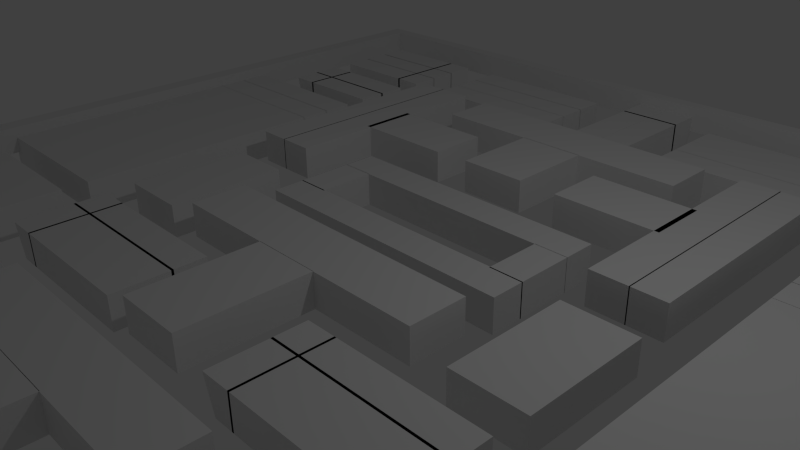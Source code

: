 # Source: level1.blend  (saved by Blender 2.76.0; exported with 4.5.12 LTS)
import bpy
from mathutils import Matrix  # noqa: F401  (used for matrix-valued properties, if any)

bpy.ops.wm.read_factory_settings(use_empty=True)
scene = bpy.context.scene
scene.name = 'Scene'

# ---- collections
col_collection_1 = bpy.data.collections.new('Collection 1'); scene.collection.children.link(col_collection_1)
col_collection_11 = bpy.data.collections.new('Collection 11'); scene.collection.children.link(col_collection_11)
col_collection_11.hide_render = True
col_collection_11.hide_viewport = True

# ---- materials (node trees are filled in below, after node groups)
mat_matgrafo = bpy.data.materials.new('MatGrafo')
mat_matgrafo.alpha_threshold = 0.0
mat_matgrafo.use_transparent_shadow = False
mat_matgrafo.diffuse_color = (0.8276, 0.04942, 0.1091, 1.0)
mat_matgrafo.roughness = 0.5
mat_matgrafo.specular_intensity = 0.0

# ---- material node trees

# ---- world
world_world = bpy.data.worlds.new('World'); scene.world = world_world
world_world.color = (0.05088, 0.05088, 0.05088)
world_world.use_sun_shadow = False
world_world.sun_shadow_jitter_overblur = 0.0
world_world.cycles.sampling_method = 'MANUAL'
world_world.cycles.sample_map_resolution = 256

# ---- cameras
cam_camera = bpy.data.cameras.new('Camera')
cam_camera.clip_end = 100.0
cam_camera.lens = 35.0
cam_camera.sensor_width = 32.0
cam_camera.sensor_height = 18.0
cam_camera.ortho_scale = 7.314
cam_camera.dof.focus_distance = 0.0
cam_camera.dof.aperture_fstop = 128.0

# ---- lights
light_lamp = bpy.data.lights.new('Lamp', 'POINT')
light_lamp.transmission_factor = 0.0
light_lamp.cutoff_distance = 30.0
light_lamp.energy = 100.0
light_lamp.shadow_buffer_clip_start = 1.001
light_lamp.shadow_soft_size = 0.1
light_lamp.shadow_maximum_resolution = 0.006
light_lamp.use_absolute_resolution = True
light_lamp.cycles.use_multiple_importance_sampling = False

# ---- meshes
me_cube_003 = bpy.data.meshes.new('Cube.003')
me_cube_003.from_pydata([(-0.5, -0.5, -0.25), (-0.5, -0.5, 0.25), (-0.5, 0.5, -0.25), (-0.5, 0.5, 0.25), (0.5, -0.5, -0.25), (0.5, -0.5, 0.25), (0.5, 0.5, -0.25), (0.5, 0.5, 0.25)], [], [(1, 3, 2, 0), (3, 7, 6, 2), (7, 5, 4, 6), (5, 1, 0, 4), (0, 2, 6, 4), (5, 7, 3, 1)])
me_cube_003.use_remesh_preserve_volume = False
me_cube_003.use_remesh_preserve_attributes = False
me_cube_003.use_mirror_vertex_groups = False
me_cube_003.update()
me_cube_005 = bpy.data.meshes.new('Cube.005')
me_cube_005.from_pydata([(-0.25, -0.5, -0.25), (-0.25, -0.5, 0.25), (-0.25, 0.5, -0.25), (-0.25, 0.5, 0.25), (0.25, -0.5, -0.25), (0.25, -0.5, 0.25), (0.25, 0.5, -0.25), (0.25, 0.5, 0.25)], [], [(1, 3, 2, 0), (3, 7, 6, 2), (7, 5, 4, 6), (5, 1, 0, 4), (0, 2, 6, 4), (5, 7, 3, 1)])
me_cube_005.use_remesh_preserve_volume = False
me_cube_005.use_remesh_preserve_attributes = False
me_cube_005.use_mirror_vertex_groups = False
me_cube_005.update()
me_cube_006 = bpy.data.meshes.new('Cube.006')
me_cube_006.from_pydata([(-0.25, -0.25, -0.25), (-0.25, -0.25, 0.25), (-0.25, 0.25, -0.25), (-0.25, 0.25, 0.25), (0.25, -0.25, -0.25), (0.25, -0.25, 0.25), (0.25, 0.25, -0.25), (0.25, 0.25, 0.25)], [], [(1, 3, 2, 0), (3, 7, 6, 2), (7, 5, 4, 6), (5, 1, 0, 4), (0, 2, 6, 4), (5, 7, 3, 1)])
me_cube_006.use_remesh_preserve_volume = False
me_cube_006.use_remesh_preserve_attributes = False
me_cube_006.use_mirror_vertex_groups = False
me_cube_006.update()
me_cube_008 = bpy.data.meshes.new('Cube.008')
me_cube_008.from_pydata([(-0.25, -1.0, -0.25), (-0.25, -1.0, 0.25), (-0.25, 1.0, -0.25), (-0.25, 1.0, 0.25), (0.25, -1.0, -0.25), (0.25, -1.0, 0.25), (0.25, 1.0, -0.25), (0.25, 1.0, 0.25)], [], [(1, 3, 2, 0), (3, 7, 6, 2), (7, 5, 4, 6), (5, 1, 0, 4), (0, 2, 6, 4), (5, 7, 3, 1)])
me_cube_008.use_remesh_preserve_volume = False
me_cube_008.use_remesh_preserve_attributes = False
me_cube_008.use_mirror_vertex_groups = False
me_cube_008.update()
me_cube_010 = bpy.data.meshes.new('Cube.010')
me_cube_010.from_pydata([(0.2534, -0.75, -0.25), (0.2534, -0.75, 0.25), (0.2534, 0.75, -0.25), (0.2534, 0.75, 0.25), (0.7534, -0.75, -0.25), (0.7534, -0.75, 0.25), (0.7534, 0.75, -0.25), (0.7534, 0.75, 0.25), (-0.25, -0.25, -0.25), (-0.25, -0.25, 0.25), (-0.25, 0.25, -0.25), (-0.25, 0.25, 0.25), (0.25, -0.25, -0.25), (0.25, -0.25, 0.25), (0.25, 0.25, -0.25), (0.25, 0.25, 0.25)], [], [(1, 3, 2, 0), (3, 7, 6, 2), (7, 5, 4, 6), (5, 1, 0, 4), (0, 2, 6, 4), (5, 7, 3, 1), (9, 11, 10, 8), (11, 15, 14, 10), (15, 13, 12, 14), (13, 9, 8, 12), (8, 10, 14, 12), (13, 15, 11, 9)])
me_cube_010.use_remesh_preserve_volume = False
me_cube_010.use_remesh_preserve_attributes = False
me_cube_010.use_mirror_vertex_groups = False
me_cube_010.update()
me_cube_040 = bpy.data.meshes.new('Cube.040')
me_cube_040.from_pydata([(-0.25, -0.25, -0.25), (-0.25, -0.25, 0.25), (-0.25, 0.25, -0.25), (-0.25, 0.25, 0.25), (0.25, -0.25, -0.25), (0.25, -0.25, 0.25), (0.25, 0.25, -0.25), (0.25, 0.25, 0.25)], [], [(1, 3, 2, 0), (3, 7, 6, 2), (7, 5, 4, 6), (5, 1, 0, 4), (0, 2, 6, 4), (5, 7, 3, 1)])
me_cube_040.use_remesh_preserve_volume = False
me_cube_040.use_remesh_preserve_attributes = False
me_cube_040.use_mirror_vertex_groups = False
me_cube_040.update()
me_level1 = bpy.data.meshes.new('level1')
me_level1.from_pydata([(-1.338, 8.341, -0.25), (-1.338, 8.341, 0.25), (0.28, 8.341, -0.25), (0.28, 8.341, 0.25), (-1.338, 7.841, -0.25), (-1.338, 7.841, 0.25), (0.28, 7.841, -0.25), (0.28, 7.841, 0.25), (-1.304, 8.341, -0.25), (-1.304, 8.341, 0.25), (-1.304, 7.841, -0.25), (-1.304, 7.841, 0.25), (-1.629, 8.341, -0.25), (-1.777, 8.341, 0.25), (-1.629, 7.841, -0.25), (-1.777, 7.841, 0.25), (-1.338, 7.876, -0.25), (-1.338, 7.876, 0.25), (0.28, 7.876, -0.25), (0.28, 7.876, 0.25), (-1.338, 7.376, -0.25), (-1.338, 7.376, 0.25), (0.28, 7.376, -0.25), (0.28, 7.376, 0.25), (-1.304, 7.876, -0.25), (-1.304, 7.876, 0.25), (-1.304, 7.376, -0.25), (-1.304, 7.376, 0.25), (-1.629, 7.876, -0.25), (-1.777, 7.876, 0.25), (-1.629, 7.376, -0.25), (-1.777, 7.376, 0.25), (-1.214, 10.19, -0.25), (-1.214, 10.19, 0.25), (0.2856, 10.19, -0.25), (0.2856, 10.19, 0.25), (-1.214, 9.688, -0.25), (-1.214, 9.688, 0.25), (0.2856, 9.688, -0.25), (0.2856, 9.688, 0.25), (-1.18, 10.19, -0.25), (-1.18, 10.19, 0.25), (-1.18, 9.688, -0.25), (-1.18, 9.688, 0.25), (-1.68, 10.19, -0.25), (-1.828, 10.19, 0.25), (-1.68, 9.688, -0.25), (-1.828, 9.688, 0.25), (-1.214, 9.687, -0.25), (-1.214, 9.687, 0.25), (0.2856, 9.687, -0.25), (0.2856, 9.687, 0.25), (-1.214, 9.187, -0.25), (-1.214, 9.187, 0.25), (0.2856, 9.187, -0.25), (0.2856, 9.187, 0.25), (-1.18, 9.687, -0.25), (-1.18, 9.687, 0.25), (-1.18, 9.187, -0.25), (-1.18, 9.187, 0.25), (-1.68, 9.687, -0.25), (-1.828, 9.687, 0.25), (-1.68, 9.187, -0.25), (-1.828, 9.187, 0.25), (-1.214, 9.189, -0.25), (-1.214, 9.189, 0.25), (0.2856, 9.189, -0.25), (0.2856, 9.189, 0.25), (-1.214, 8.689, -0.25), (-1.214, 8.689, 0.25), (0.2856, 8.689, -0.25), (0.2856, 8.689, 0.25), (-1.18, 9.189, -0.25), (-1.18, 9.189, 0.25), (-1.18, 8.689, -0.25), (-1.18, 8.689, 0.25), (-1.68, 9.189, -0.25), (-1.828, 9.189, 0.25), (-1.68, 8.689, -0.25), (-1.828, 8.689, 0.25), (-13.1, -3.307, 2.368e-06), (-12.28, -3.306, 2.368e-06), (-11.74, -3.306, 2.368e-06), (-11.19, -3.306, 2.368e-06), (-10.64, -3.306, 2.368e-06), (-10.09, -3.306, 2.368e-06), (-9.54, -3.306, 2.368e-06), (-8.992, -3.306, 2.368e-06), (-8.443, -3.306, 2.368e-06), (-7.894, -3.306, 2.368e-06), (-7.346, -3.306, 2.368e-06), (-6.797, -3.306, 2.368e-06), (-6.248, -3.306, 2.368e-06), (-5.699, -3.306, 2.368e-06), (-5.151, -3.306, 2.368e-06), (-4.602, -3.306, 2.368e-06), (-4.053, -3.306, 2.368e-06), (-3.505, -3.306, 2.368e-06), (-2.956, -3.306, 2.368e-06), (-2.407, -3.306, 2.368e-06), (-1.858, -3.306, 2.368e-06), (-1.31, -3.306, 2.368e-06), (-0.761, -3.306, 2.368e-06), (-0.2123, -3.306, 2.368e-06), (0.719, -3.306, 2.368e-06), (1.149, -3.307, 2.368e-06), (-13.1, -2.57, 2.368e-06), (-12.79, -3.08, 2.368e-06), (-12.2, -3.08, 2.368e-06), (-11.6, -3.08, 2.368e-06), (-11.01, -3.08, 2.368e-06), (-10.42, -3.08, 2.368e-06), (-9.825, -3.08, 2.368e-06), (-9.233, -3.08, 2.368e-06), (-8.64, -3.08, 2.368e-06), (-8.048, -3.08, 2.368e-06), (-7.455, -3.08, 2.368e-06), (-6.863, -3.08, 2.368e-06), (-6.27, -3.08, 2.368e-06), (-5.678, -3.08, 2.368e-06), (-5.085, -3.08, 2.368e-06), (-4.493, -3.08, 2.368e-06), (-3.9, -3.08, 2.368e-06), (-3.308, -3.08, 2.368e-06), (-2.715, -3.08, 2.368e-06), (-2.122, -3.08, 2.368e-06), (-1.53, -3.08, 2.368e-06), (-0.9375, -3.08, 2.368e-06), (-0.345, -3.08, 2.368e-06), (0.2476, -3.08, 2.368e-06), (0.8401, -3.08, 2.368e-06), (1.15, -2.57, 2.368e-06), (-13.1, -2.097, 2.368e-06), (-12.79, -2.569, 2.368e-06), (0.8401, -2.569, 2.368e-06), (1.15, -2.097, 2.368e-06), (-13.1, -1.624, 2.368e-06), (-12.79, -2.058, 2.368e-06), (0.8401, -2.058, 2.368e-06), (1.15, -1.624, 2.368e-06), (-13.1, -1.151, 2.368e-06), (-12.79, -1.548, 2.368e-06), (0.8401, -1.548, 2.368e-06), (1.15, -1.151, 2.368e-06), (-13.1, -0.6781, 2.368e-06), (-12.79, -1.037, 2.368e-06), (0.8401, -1.037, 2.368e-06), (1.15, -0.6781, 2.368e-06), (-13.1, -0.205, 2.368e-06), (-12.79, -0.526, 2.368e-06), (0.8401, -0.526, 2.368e-06), (1.15, -0.205, 2.368e-06), (-13.1, 0.268, 2.368e-06), (-12.79, -0.01518, 2.368e-06), (0.8401, -0.01518, 2.368e-06), (1.15, 0.268, 2.368e-06), (-13.1, 0.741, 2.368e-06), (-12.79, 0.4956, 2.368e-06), (0.8401, 0.4956, 2.368e-06), (1.15, 0.741, 2.368e-06), (-13.1, 1.214, 2.368e-06), (-12.79, 1.006, 2.368e-06), (0.8401, 1.006, 2.368e-06), (1.15, 1.214, 2.368e-06), (-13.1, 1.687, 2.368e-06), (-12.79, 1.517, 2.368e-06), (0.8401, 1.517, 2.368e-06), (1.15, 1.687, 2.368e-06), (-13.1, 2.16, 2.368e-06), (-12.79, 2.028, 2.368e-06), (0.8401, 2.028, 2.368e-06), (1.15, 2.16, 2.368e-06), (-13.1, 2.633, 2.368e-06), (-12.79, 2.539, 2.368e-06), (0.8401, 2.539, 2.368e-06), (1.15, 2.633, 2.368e-06), (-13.1, 3.106, 2.368e-06), (-12.79, 3.05, 2.368e-06), (0.8401, 3.05, 2.368e-06), (1.15, 3.106, 2.368e-06), (-13.1, 3.579, 2.368e-06), (-12.79, 3.56, 2.368e-06), (0.8401, 3.56, 2.368e-06), (1.15, 3.579, 2.368e-06), (-13.1, 4.052, 2.368e-06), (-12.79, 4.071, 2.368e-06), (0.8401, 4.071, 2.368e-06), (1.15, 4.052, 2.368e-06), (-13.1, 4.525, 2.368e-06), (-12.79, 4.582, 2.368e-06), (0.8401, 4.582, 2.368e-06), (1.15, 4.525, 2.368e-06), (-13.1, 4.998, 2.368e-06), (-12.79, 5.093, 2.368e-06), (0.8401, 5.093, 2.368e-06), (1.15, 4.998, 2.368e-06), (-13.1, 5.471, 2.368e-06), (-12.79, 5.604, 2.368e-06), (0.8401, 5.604, 2.368e-06), (1.15, 5.471, 2.368e-06), (-13.1, 5.944, 2.368e-06), (-12.79, 6.114, 2.368e-06), (0.8401, 6.114, 2.368e-06), (1.15, 5.944, 2.368e-06), (-13.1, 6.417, 2.368e-06), (-12.79, 6.625, 2.368e-06), (0.8401, 6.625, 2.368e-06), (1.15, 6.417, 2.368e-06), (-13.1, 6.89, 2.368e-06), (-12.79, 7.136, 2.368e-06), (0.8401, 7.136, 2.368e-06), (1.15, 6.89, 2.368e-06), (-13.1, 7.363, 2.368e-06), (-12.79, 7.647, 2.368e-06), (0.8401, 7.647, 2.368e-06), (1.15, 7.363, 2.368e-06), (-13.1, 7.836, 2.368e-06), (-12.79, 8.157, 2.368e-06), (0.8401, 8.157, 2.368e-06), (1.15, 7.836, 2.368e-06), (-13.1, 8.31, 2.368e-06), (-12.79, 8.668, 2.368e-06), (0.8401, 8.668, 2.368e-06), (1.15, 8.31, 2.368e-06), (-13.1, 8.783, 2.368e-06), (-12.79, 9.179, 2.368e-06), (0.8401, 9.179, 2.368e-06), (1.15, 8.783, 2.368e-06), (-13.1, 9.256, 2.368e-06), (-12.79, 9.69, 2.368e-06), (0.8401, 9.69, 2.368e-06), (1.15, 9.256, 2.368e-06), (-13.1, 9.729, 2.368e-06), (-12.79, 10.2, 2.368e-06), (0.8401, 10.2, 2.368e-06), (1.15, 9.729, 2.368e-06), (-13.1, 10.73, 2.368e-06), (-12.79, 10.71, 2.368e-06), (-12.2, 10.71, 2.368e-06), (-11.6, 10.71, 2.368e-06), (-11.01, 10.71, 2.368e-06), (-10.42, 10.71, 2.368e-06), (-9.825, 10.71, 2.368e-06), (-9.233, 10.71, 2.368e-06), (-8.64, 10.71, 2.368e-06), (-8.048, 10.71, 2.368e-06), (-7.455, 10.71, 2.368e-06), (-6.863, 10.71, 2.368e-06), (-6.27, 10.71, 2.368e-06), (-5.678, 10.71, 2.368e-06), (-5.085, 10.71, 2.368e-06), (-4.493, 10.71, 2.368e-06), (-3.9, 10.71, 2.368e-06), (-3.308, 10.71, 2.368e-06), (-2.715, 10.71, 2.368e-06), (-2.122, 10.71, 2.368e-06), (-1.53, 10.71, 2.368e-06), (-0.9375, 10.71, 2.368e-06), (-0.345, 10.71, 2.368e-06), (0.2476, 10.71, 2.368e-06), (0.8401, 10.71, 2.368e-06), (1.15, 10.2, 2.368e-06), (-13.1, 10.94, 2.368e-06), (-12.28, 10.94, 2.368e-06), (-11.74, 10.94, 2.368e-06), (-11.19, 10.94, 2.368e-06), (-10.64, 10.94, 2.368e-06), (-10.09, 10.94, 2.368e-06), (-9.54, 10.94, 2.368e-06), (-8.992, 10.94, 2.368e-06), (-8.443, 10.94, 2.368e-06), (-7.894, 10.94, 2.368e-06), (-7.346, 10.94, 2.368e-06), (-6.797, 10.94, 2.368e-06), (-6.248, 10.94, 2.368e-06), (-5.699, 10.94, 2.368e-06), (-5.151, 10.94, 2.368e-06), (-4.602, 10.94, 2.368e-06), (-4.053, 10.94, 2.368e-06), (-3.505, 10.94, 2.368e-06), (-2.956, 10.94, 2.368e-06), (-2.407, 10.94, 2.368e-06), (-1.858, 10.94, 2.368e-06), (-1.31, 10.94, 2.368e-06), (-0.761, 10.94, 2.368e-06), (-0.2123, 10.94, 2.368e-06), (0.3364, 10.94, 2.368e-06), (1.149, 10.94, 2.368e-06), (1.15, -2.57, 2.368e-06), (-13.1, -3.307, 0.4307), (-12.28, -3.306, 0.4307), (-11.74, -3.306, 0.4307), (-11.19, -3.306, 0.4307), (-10.64, -3.306, 0.4307), (-10.09, -3.306, 0.4307), (-9.54, -3.306, 0.4307), (-8.992, -3.306, 0.4307), (-8.443, -3.306, 0.4307), (-7.894, -3.306, 0.4307), (-7.346, -3.306, 0.4307), (-6.797, -3.306, 0.4307), (-6.248, -3.306, 0.4307), (-5.699, -3.306, 0.4307), (-5.151, -3.306, 0.4307), (-4.602, -3.306, 0.4307), (-4.053, -3.306, 0.4307), (-3.505, -3.306, 0.4307), (-2.956, -3.306, 0.4307), (-2.407, -3.306, 0.4307), (-1.858, -3.306, 0.4307), (-1.31, -3.306, 0.4307), (-0.761, -3.306, 0.4307), (-0.2123, -3.306, 0.4307), (0.719, -3.306, 0.4307), (1.149, -3.307, 0.4307), (-13.1, -2.57, 0.4307), (-12.79, -3.08, 0.4307), (-12.2, -3.08, 0.4307), (-11.6, -3.08, 0.4307), (-11.01, -3.08, 0.4307), (-10.42, -3.08, 0.4307), (-9.825, -3.08, 0.4307), (-9.233, -3.08, 0.4307), (-8.64, -3.08, 0.4307), (-8.048, -3.08, 0.4307), (-7.455, -3.08, 0.4307), (-6.863, -3.08, 0.4307), (-6.27, -3.08, 0.4307), (-5.678, -3.08, 0.4307), (-5.085, -3.08, 0.4307), (-4.493, -3.08, 0.4307), (-3.9, -3.08, 0.4307), (-3.308, -3.08, 0.4307), (-2.715, -3.08, 0.4307), (-2.122, -3.08, 0.4307), (-1.53, -3.08, 0.4307), (-0.9375, -3.08, 0.4307), (-0.345, -3.08, 0.4307), (0.2476, -3.08, 0.4307), (0.8401, -3.08, 0.4307), (1.15, -2.57, 0.4307), (-13.1, -2.097, 0.4307), (-12.79, -2.569, 0.4307), (0.8401, -2.569, 0.4307), (1.15, -2.097, 0.4307), (-13.1, -1.624, 0.4307), (-12.79, -2.058, 0.4307), (0.8401, -2.058, 0.4307), (1.15, -1.624, 0.4307), (-13.1, -1.151, 0.4307), (-12.79, -1.548, 0.4307), (0.8401, -1.548, 0.4307), (1.15, -1.151, 0.4307), (-13.1, -0.6781, 0.4307), (-12.79, -1.037, 0.4307), (0.8401, -1.037, 0.4307), (1.15, -0.6781, 0.4307), (-13.1, -0.205, 0.4307), (-12.79, -0.526, 0.4307), (0.8401, -0.526, 0.4307), (1.15, -0.205, 0.4307), (-13.1, 0.268, 0.4307), (-12.79, -0.01518, 0.4307), (0.8401, -0.01518, 0.4307), (1.15, 0.268, 0.4307), (-13.1, 0.741, 0.4307), (-12.79, 0.4956, 0.4307), (0.8401, 0.4956, 0.4307), (1.15, 0.741, 0.4307), (-13.1, 1.214, 0.4307), (-12.79, 1.006, 0.4307), (0.8401, 1.006, 0.4307), (1.15, 1.214, 0.4307), (-13.1, 1.687, 0.4307), (-12.79, 1.517, 0.4307), (0.8401, 1.517, 0.4307), (1.15, 1.687, 0.4307), (-13.1, 2.16, 0.4307), (-12.79, 2.028, 0.4307), (0.8401, 2.028, 0.4307), (1.15, 2.16, 0.4307), (-13.1, 2.633, 0.4307), (-12.79, 2.539, 0.4307), (0.8401, 2.539, 0.4307), (1.15, 2.633, 0.4307), (-13.1, 3.106, 0.4307), (-12.79, 3.05, 0.4307), (0.8401, 3.05, 0.4307), (1.15, 3.106, 0.4307), (-13.1, 3.579, 0.4307), (-12.79, 3.56, 0.4307), (0.8401, 3.56, 0.4307), (1.15, 3.579, 0.4307), (-13.1, 4.052, 0.4307), (-12.79, 4.071, 0.4307), (0.8401, 4.071, 0.4307), (1.15, 4.052, 0.4307), (-13.1, 4.525, 0.4307), (-12.79, 4.582, 0.4307), (0.8401, 4.582, 0.4307), (1.15, 4.525, 0.4307), (-13.1, 4.998, 0.4307), (-12.79, 5.093, 0.4307), (0.8401, 5.093, 0.4307), (1.15, 4.998, 0.4307), (-13.1, 5.471, 0.4307), (-12.79, 5.604, 0.4307), (0.8401, 5.604, 0.4307), (1.15, 5.471, 0.4307), (-13.1, 5.944, 0.4307), (-12.79, 6.114, 0.4307), (0.8401, 6.114, 0.4307), (1.15, 5.944, 0.4307), (-13.1, 6.417, 0.4307), (-12.79, 6.625, 0.4307), (0.8401, 6.625, 0.4307), (1.15, 6.417, 0.4307), (-13.1, 6.89, 0.4307), (-12.79, 7.136, 0.4307), (0.8401, 7.136, 0.4307), (1.15, 6.89, 0.4307), (-13.1, 7.363, 0.4307), (-12.79, 7.647, 0.4307), (0.8401, 7.647, 0.4307), (1.15, 7.363, 0.4307), (-13.1, 7.836, 0.4307), (-12.79, 8.157, 0.4307), (0.8401, 8.157, 0.4307), (1.15, 7.836, 0.4307), (-13.1, 8.31, 0.4307), (-12.79, 8.668, 0.4307), (0.8401, 8.668, 0.4307), (1.15, 8.31, 0.4307), (-13.1, 8.783, 0.4307), (-12.79, 9.179, 0.4307), (0.8401, 9.179, 0.4307), (1.15, 8.783, 0.4307), (-13.1, 9.256, 0.4307), (-12.79, 9.69, 0.4307), (0.8401, 9.69, 0.4307), (1.15, 9.256, 0.4307), (-13.1, 9.729, 0.4307), (-12.79, 10.2, 0.4307), (0.8401, 10.2, 0.4307), (1.15, 9.729, 0.4307), (-13.1, 10.73, 0.4307), (-12.79, 10.71, 0.4307), (-12.2, 10.71, 0.4307), (-11.6, 10.71, 0.4307), (-11.01, 10.71, 0.4307), (-10.42, 10.71, 0.4307), (-9.825, 10.71, 0.4307), (-9.233, 10.71, 0.4307), (-8.64, 10.71, 0.4307), (-8.048, 10.71, 0.4307), (-7.455, 10.71, 0.4307), (-6.863, 10.71, 0.4307), (-6.27, 10.71, 0.4307), (-5.678, 10.71, 0.4307), (-5.085, 10.71, 0.4307), (-4.493, 10.71, 0.4307), (-3.9, 10.71, 0.4307), (-3.308, 10.71, 0.4307), (-2.715, 10.71, 0.4307), (-2.122, 10.71, 0.4307), (-1.53, 10.71, 0.4307), (-0.9375, 10.71, 0.4307), (-0.345, 10.71, 0.4307), (0.2476, 10.71, 0.4307), (0.8401, 10.71, 0.4307), (1.15, 10.2, 0.4307), (-13.1, 10.94, 0.4307), (-12.28, 10.94, 0.4307), (-11.74, 10.94, 0.4307), (-11.19, 10.94, 0.4307), (-10.64, 10.94, 0.4307), (-10.09, 10.94, 0.4307), (-9.54, 10.94, 0.4307), (-8.992, 10.94, 0.4307), (-8.443, 10.94, 0.4307), (-7.894, 10.94, 0.4307), (-7.346, 10.94, 0.4307), (-6.797, 10.94, 0.4307), (-6.248, 10.94, 0.4307), (-5.699, 10.94, 0.4307), (-5.151, 10.94, 0.4307), (-4.602, 10.94, 0.4307), (-4.053, 10.94, 0.4307), (-3.505, 10.94, 0.4307), (-2.956, 10.94, 0.4307), (-2.407, 10.94, 0.4307), (-1.858, 10.94, 0.4307), (-1.31, 10.94, 0.4307), (-0.761, 10.94, 0.4307), (-0.2123, 10.94, 0.4307), (0.3364, 10.94, 0.4307), (1.149, 10.94, 0.4307), (1.15, -2.57, 0.4307), (-9.564, 9.688, -0.25), (-9.564, 9.688, 0.25), (-9.564, 10.19, -0.25), (-9.564, 10.19, 0.25), (-7.064, 9.688, -0.25), (-7.064, 9.688, 0.25), (-7.064, 10.19, -0.25), (-7.064, 10.19, 0.25), (-9.564, 9.194, -0.25), (-9.564, 9.194, 0.25), (-9.564, 9.694, -0.25), (-9.564, 9.694, 0.25), (-7.064, 9.194, -0.25), (-7.064, 9.194, 0.25), (-7.064, 9.694, -0.25), (-7.064, 9.694, 0.25), (-9.564, 8.698, -0.25), (-9.564, 8.698, 0.25), (-9.564, 9.198, -0.25), (-9.564, 9.198, 0.25), (-7.064, 8.698, -0.25), (-7.064, 8.698, 0.25), (-7.064, 9.198, -0.25), (-7.064, 9.198, 0.25), (-5.984, 10.2, -0.25), (-5.984, 10.2, 0.25), (-5.984, 8.699, -0.25), (-5.984, 8.699, 0.25), (-6.484, 10.2, -0.25), (-6.484, 10.2, 0.25), (-6.484, 8.699, -0.25), (-6.484, 8.699, 0.25), (-5.984, 10.16, -0.25), (-5.984, 10.16, 0.25), (-6.484, 10.16, -0.25), (-6.484, 10.16, 0.25), (-5.984, 10.66, -0.25), (-5.984, 10.81, 0.25), (-6.484, 10.66, -0.25), (-6.484, 10.81, 0.25), (-5.482, 10.2, -0.25), (-5.482, 10.2, 0.25), (-5.482, 8.699, -0.25), (-5.482, 8.699, 0.25), (-5.982, 10.2, -0.25), (-5.982, 10.2, 0.25), (-5.982, 8.699, -0.25), (-5.982, 8.699, 0.25), (-5.482, 10.16, -0.25), (-5.482, 10.16, 0.25), (-5.982, 10.16, -0.25), (-5.982, 10.16, 0.25), (-5.482, 10.66, -0.25), (-5.482, 10.81, 0.25), (-5.982, 10.66, -0.25), (-5.982, 10.81, 0.25), (-4.884, 9.688, -0.25), (-4.884, 9.688, 0.25), (-4.884, 10.19, -0.25), (-4.884, 10.19, 0.25), (-2.384, 9.688, -0.25), (-2.384, 9.688, 0.25), (-2.384, 10.19, -0.25), (-2.384, 10.19, 0.25), (-4.884, 9.189, -0.25), (-4.884, 9.189, 0.25), (-4.884, 9.689, -0.25), (-4.884, 9.689, 0.25), (-2.384, 9.189, -0.25), (-2.384, 9.189, 0.25), (-2.384, 9.689, -0.25), (-2.384, 9.689, 0.25), (-4.884, 8.693, -0.25), (-4.884, 8.693, 0.25), (-4.884, 9.193, -0.25), (-4.884, 9.193, 0.25), (-2.384, 8.693, -0.25), (-2.384, 8.693, 0.25), (-2.384, 9.193, -0.25), (-2.384, 9.193, 0.25), (-10.68, 9.688, -0.25), (-10.68, 9.688, 0.25), (-12.18, 9.688, -0.25), (-12.18, 9.688, 0.25), (-10.68, 10.19, -0.25), (-10.68, 10.19, 0.25), (-12.18, 10.19, -0.25), (-12.18, 10.19, 0.25), (-10.72, 9.688, -0.25), (-10.72, 9.688, 0.25), (-10.72, 10.19, -0.25), (-10.72, 10.19, 0.25), (-10.22, 9.688, -0.25), (-10.22, 9.688, 0.25), (-10.22, 10.19, -0.25), (-10.22, 10.19, 0.25), (-10.68, 9.2, -0.25), (-10.68, 9.2, 0.25), (-12.18, 9.2, -0.25), (-12.18, 9.2, 0.25), (-10.68, 9.7, -0.25), (-10.68, 9.7, 0.25), (-12.18, 9.7, -0.25), (-12.18, 9.7, 0.25), (-10.72, 9.2, -0.25), (-10.72, 9.2, 0.25), (-10.72, 9.7, -0.25), (-10.72, 9.7, 0.25), (-10.22, 9.2, -0.25), (-10.22, 9.2, 0.25), (-10.22, 9.7, -0.25), (-10.22, 9.7, 0.25), (-10.68, 8.71, -0.25), (-10.68, 8.71, 0.25), (-12.18, 8.71, -0.25), (-12.18, 8.71, 0.25), (-10.68, 9.21, -0.25), (-10.68, 9.21, 0.25), (-12.18, 9.21, -0.25), (-12.18, 9.21, 0.25), (-10.72, 8.71, -0.25), (-10.72, 8.71, 0.25), (-10.72, 9.21, -0.25), (-10.72, 9.21, 0.25), (-10.22, 8.71, -0.25), (-10.22, 8.71, 0.25), (-10.22, 9.21, -0.25), (-10.22, 9.21, 0.25), (-11.74, 8.324, -0.25), (-11.74, 8.324, 0.25), (-10.24, 8.324, -0.25), (-10.24, 8.324, 0.25), (-11.74, 7.824, -0.25), (-11.74, 7.824, 0.25), (-10.24, 7.824, -0.25), (-10.24, 7.824, 0.25), (-11.7, 8.324, -0.25), (-11.7, 8.324, 0.25), (-11.7, 7.824, -0.25), (-11.7, 7.824, 0.25), (-12.03, 8.324, -0.25), (-12.18, 8.324, 0.25), (-12.03, 7.824, -0.25), (-12.18, 7.824, 0.25), (-11.74, 7.86, -0.25), (-11.74, 7.86, 0.25), (-10.24, 7.86, -0.25), (-10.24, 7.86, 0.25), (-11.74, 7.36, -0.25), (-11.74, 7.36, 0.25), (-10.24, 7.36, -0.25), (-10.24, 7.36, 0.25), (-11.7, 7.86, -0.25), (-11.7, 7.86, 0.25), (-11.7, 7.36, -0.25), (-11.7, 7.36, 0.25), (-12.03, 7.86, -0.25), (-12.18, 7.86, 0.25), (-12.03, 7.36, -0.25), (-12.18, 7.36, 0.25), (-1.764, 6.48, -0.25), (-1.764, 6.48, 0.25), (-1.764, 6.98, -0.25), (-1.764, 6.98, 0.25), (0.9047, 6.48, -0.25), (0.9047, 6.48, 0.25), (0.9047, 6.98, -0.25), (0.9047, 6.98, 0.25), (-1.764, 5.986, -0.25), (-1.764, 5.986, 0.25), (-1.764, 6.486, -0.25), (-1.764, 6.486, 0.25), (0.9047, 5.986, -0.25), (0.9047, 5.986, 0.25), (0.9047, 6.486, -0.25), (0.9047, 6.486, 0.25), (-1.764, 2.001, -0.25), (-1.764, 2.001, 0.25), (-1.764, 5.99, -0.25), (-1.764, 5.99, 0.25), (0.9047, 2.001, -0.25), (0.9047, 2.001, 0.25), (0.9047, 5.99, -0.25), (0.9047, 5.99, 0.25), (-12.89, 6.48, -0.25), (-12.89, 6.48, 0.25), (-12.89, 6.98, -0.25), (-12.89, 6.98, 0.25), (-10.22, 6.48, -0.25), (-10.22, 6.48, 0.25), (-10.22, 6.98, -0.25), (-10.22, 6.98, 0.25), (-12.89, 5.986, -0.25), (-12.89, 5.986, 0.25), (-12.89, 6.486, -0.25), (-12.89, 6.486, 0.25), (-10.22, 5.986, -0.25), (-10.22, 5.986, 0.25), (-10.22, 6.486, -0.25), (-10.22, 6.486, 0.25), (-12.89, 2.001, -0.25), (-12.89, 2.001, 0.25), (-12.89, 5.99, -0.25), (-12.89, 5.99, 0.25), (-10.22, 2.001, -0.25), (-10.22, 2.001, 0.25), (-10.22, 5.99, -0.25), (-10.22, 5.99, 0.25), (-9.617, 4.768, -0.03236), (-9.617, 4.768, 0.4676), (-9.617, 8.335, -0.03236), (-9.617, 8.335, 0.4676), (-9.117, 4.768, -0.03236), (-9.117, 4.768, 0.4676), (-9.117, 8.335, -0.03236), (-9.117, 8.335, 0.4676), (-9.132, 4.768, -0.03236), (-9.132, 4.768, 0.4676), (-9.132, 8.335, -0.03236), (-9.132, 8.335, 0.4676), (-8.576, 4.768, -0.03236), (-8.576, 4.768, 0.4676), (-8.576, 8.335, -0.03236), (-8.576, 8.335, 0.4676), (-8.648, 6.085, -0.03236), (-8.648, 6.085, 0.4676), (-8.648, 6.978, -0.03236), (-8.648, 6.978, 0.4676), (-7.052, 6.085, -0.03236), (-7.052, 6.085, 0.4676), (-7.052, 6.978, -0.03236), (-7.052, 6.978, 0.4676), (-6.527, 6.127, -0.03236), (-6.527, 6.127, 0.4676), (-6.527, 7.47, -0.03236), (-6.527, 7.47, 0.4676), (-5.493, 6.127, -0.03236), (-5.493, 6.127, 0.4676), (-5.493, 7.47, -0.03236), (-5.493, 7.47, 0.4676), (-8.069, 7.464, -0.03236), (-8.069, 7.464, 0.4676), (-8.069, 8.301, -0.03236), (-8.069, 8.301, 0.4676), (-3.912, 7.464, -0.03236), (-3.912, 7.464, 0.4676), (-3.912, 8.301, -0.03236), (-3.912, 8.301, 0.4676), (-2.319, 8.313, -0.03236), (-2.319, 8.313, 0.4676), (-2.319, 4.745, -0.03236), (-2.319, 4.745, 0.4676), (-2.819, 8.313, -0.03236), (-2.819, 8.313, 0.4676), (-2.819, 4.745, -0.03236), (-2.819, 4.745, 0.4676), (-2.804, 8.313, -0.03236), (-2.804, 8.313, 0.4676), (-2.804, 4.745, -0.03236), (-2.804, 4.745, 0.4676), (-3.36, 8.313, -0.03236), (-3.36, 8.313, 0.4676), (-3.36, 4.745, -0.03236), (-3.36, 4.745, 0.4676), (-3.288, 6.995, -0.03236), (-3.288, 6.995, 0.4676), (-3.288, 6.102, -0.03236), (-3.288, 6.102, 0.4676), (-4.884, 6.995, -0.03236), (-4.884, 6.995, 0.4676), (-4.884, 6.102, -0.03236), (-4.884, 6.102, 0.4676), (-12.81, -0.6596, -0.25), (-12.81, -0.6596, 0.25), (-12.81, 0.25, -0.25), (-12.81, 0.25, 0.25), (-11.7, -0.6596, -0.25), (-11.7, -0.6596, 0.25), (-11.7, 0.25, -0.25), (-11.7, 0.25, 0.25), (-12.24, 0.6393, -0.25), (-12.24, 0.6393, 0.25), (-12.24, 1.607, -0.25), (-12.24, 1.607, 0.25), (-10.23, 0.6393, -0.25), (-10.23, 0.6393, 0.25), (-10.23, 1.607, -0.25), (-10.23, 1.607, 0.25), (-11.2, -0.6434, -0.25), (-11.2, -0.6434, 0.25), (-11.2, 0.6544, -0.25), (-11.2, 0.6544, 0.25), (-10.24, -0.6434, -0.25), (-10.24, -0.6434, 0.25), (-10.24, 0.6544, -0.25), (-10.24, 0.6544, 0.25), (-12.19, -2.53, -0.25), (-12.19, -2.53, 0.25), (-12.19, -1.121, -0.25), (-12.19, -1.121, 0.25), (-7.032, -2.53, -0.25), (-7.032, -2.53, 0.25), (-7.032, -1.121, -0.25), (-7.032, -1.121, 0.25), (-9.642, -1.142, -0.25), (-9.642, -1.142, 0.25), (-9.642, 0.1299, -0.25), (-9.642, 0.1299, 0.25), (-8.557, -1.142, -0.25), (-8.557, -1.142, 0.25), (-8.557, 0.1299, -0.25), (-8.557, 0.1299, 0.25), (-4.932, -2.497, -0.25), (-4.932, -2.497, 0.25), (-4.932, -1.088, -0.25), (-4.932, -1.088, 0.25), (0.3557, -2.497, -0.25), (0.3557, -2.497, 0.25), (0.3557, -1.088, -0.25), (0.3557, -1.088, 0.25), (-3.443, -1.109, -0.25), (-3.443, -1.109, 0.25), (-3.443, 0.1489, -0.25), (-3.443, 0.1489, 0.25), (-2.357, -1.109, -0.25), (-2.357, -1.109, 0.25), (-2.357, 0.1489, -0.25), (-2.357, 0.1489, 0.25), (-6.527, -2.495, -0.03236), (-6.527, -2.495, 0.4676), (-6.527, -0.6841, -0.03236), (-6.527, -0.6841, 0.4676), (-5.493, -2.495, -0.03236), (-5.493, -2.495, 0.4676), (-5.493, -0.6841, -0.03236), (-5.493, -0.6841, 0.4676), (-8.069, -0.6897, -0.03236), (-8.069, -0.6897, 0.4676), (-8.069, 0.1473, -0.03236), (-8.069, 0.1473, 0.4676), (-3.912, -0.6897, -0.03236), (-3.912, -0.6897, 0.4676), (-3.912, 0.1473, -0.03236), (-3.912, 0.1473, 0.4676), (-4.564, 2.015, -0.25), (-4.564, 2.015, 0.25), (-2.373, 2.015, -0.25), (-2.373, 2.015, 0.25), (-4.564, 1.515, -0.25), (-4.564, 1.515, 0.25), (-2.373, 1.515, -0.25), (-2.373, 1.515, 0.25), (-4.53, 2.015, -0.25), (-4.53, 2.015, 0.25), (-4.53, 1.515, -0.25), (-4.53, 1.515, 0.25), (-4.855, 2.015, -0.25), (-5.003, 2.015, 0.25), (-4.855, 1.515, -0.25), (-5.003, 1.515, 0.25), (-4.564, 1.55, -0.25), (-4.564, 1.55, 0.25), (-2.373, 1.55, -0.25), (-2.373, 1.55, 0.25), (-4.564, 0.6963, -0.25), (-4.564, 0.6963, 0.25), (-2.373, 0.6963, -0.25), (-2.373, 0.6963, 0.25), (-4.53, 1.55, -0.25), (-4.53, 1.55, 0.25), (-4.53, 0.6963, -0.25), (-4.53, 0.6963, 0.25), (-4.855, 1.55, -0.25), (-5.003, 1.55, 0.25), (-4.855, 0.6963, -0.25), (-5.003, 0.6963, 0.25), (-6.527, 0.6735, -0.03236), (-6.527, 0.6735, 0.4676), (-6.527, 2.484, -0.03236), (-6.527, 2.484, 0.4676), (-5.493, 0.6735, -0.03236), (-5.493, 0.6735, 0.4676), (-5.493, 2.484, -0.03236), (-5.493, 2.484, 0.4676), (-8.069, 2.479, -0.03236), (-8.069, 2.479, 0.4676), (-8.069, 3.316, -0.03236), (-8.069, 3.316, 0.4676), (-3.912, 2.479, -0.03236), (-3.912, 2.479, 0.4676), (-3.912, 3.316, -0.03236), (-3.912, 3.316, 0.4676), (-9.199, 2.015, -0.25), (-9.199, 2.015, 0.25), (-7.008, 2.015, -0.25), (-7.008, 2.015, 0.25), (-9.199, 1.515, -0.25), (-9.199, 1.515, 0.25), (-7.008, 1.515, -0.25), (-7.008, 1.515, 0.25), (-9.165, 2.015, -0.25), (-9.165, 2.015, 0.25), (-9.165, 1.515, -0.25), (-9.165, 1.515, 0.25), (-9.49, 2.015, -0.25), (-9.638, 2.015, 0.25), (-9.49, 1.515, -0.25), (-9.638, 1.515, 0.25), (-9.199, 1.55, -0.25), (-9.199, 1.55, 0.25), (-7.008, 1.55, -0.25), (-7.008, 1.55, 0.25), (-9.199, 0.6963, -0.25), (-9.199, 0.6963, 0.25), (-7.008, 0.6963, -0.25), (-7.008, 0.6963, 0.25), (-9.165, 1.55, -0.25), (-9.165, 1.55, 0.25), (-9.165, 0.6963, -0.25), (-9.165, 0.6963, 0.25), (-9.49, 1.55, -0.25), (-9.638, 1.55, 0.25), (-9.49, 0.6963, -0.25), (-9.638, 0.6963, 0.25), (-9.679, 2.465, -0.25), (-9.679, 2.465, 0.25), (-9.679, 4.279, -0.25), (-9.679, 4.279, 0.25), (-8.624, 2.465, -0.25), (-8.624, 2.465, 0.25), (-8.624, 4.279, -0.25), (-8.624, 4.279, 0.25), (-8.04, 5.124, -0.25), (-8.04, 5.124, 0.25), (-8.04, 5.624, -0.25), (-8.04, 5.624, 0.25), (-3.916, 5.124, -0.25), (-3.916, 5.124, 0.25), (-3.916, 5.624, -0.25), (-3.916, 5.624, 0.25), (-8.04, 3.79, -0.25), (-8.04, 3.79, 0.25), (-8.04, 4.29, -0.25), (-8.04, 4.29, 0.25), (-3.916, 3.79, -0.25), (-3.916, 3.79, 0.25), (-3.916, 4.29, -0.25), (-3.916, 4.29, 0.25), (-8.041, 4.271, -0.25), (-8.041, 4.271, 0.25), (-8.041, 5.13, -0.25), (-8.041, 5.13, 0.25), (-7.541, 4.271, -0.25), (-7.541, 4.271, 0.25), (-7.541, 5.13, -0.25), (-7.541, 5.13, 0.25), (-4.416, 4.271, -0.25), (-4.416, 4.271, 0.25), (-4.416, 5.13, -0.25), (-4.416, 5.13, 0.25), (-3.916, 4.271, -0.25), (-3.916, 4.271, 0.25), (-3.916, 5.13, -0.25), (-3.916, 5.13, 0.25), (0.2801, 0.6596, -0.25), (0.2801, 0.6596, 0.25), (0.2801, 1.491, -0.25), (0.2801, 1.491, 0.25), (-1.723, 0.6596, -0.25), (-1.723, 0.6596, 0.25), (-1.723, 1.491, -0.25), (-1.723, 1.491, 0.25), (-0.7991, -0.7597, -0.25), (-0.7991, -0.7597, 0.25), (-0.7991, 0.6746, -0.25), (-0.7991, 0.6746, 0.25), (-1.717, -0.7597, -0.25), (-1.717, -0.7597, 0.25), (-1.717, 0.6746, -0.25), (-1.717, 0.6746, 0.25), (-3.376, 2.465, -0.25), (-3.376, 2.465, 0.25), (-3.376, 4.279, -0.25), (-3.376, 4.279, 0.25), (-2.321, 2.465, -0.25), (-2.321, 2.465, 0.25), (-2.321, 4.279, -0.25), (-2.321, 4.279, 0.25), (-0.25, -0.6596, -0.25), (-0.25, -0.6596, 0.25), (-0.25, 0.25, -0.25), (-0.25, 0.25, 0.25), (0.8586, -0.6596, -0.25), (0.8586, -0.6596, 0.25), (0.8586, 0.25, -0.25), (0.8586, 0.25, 0.25)], [(288, 497)], [(1, 3, 2, 0), (3, 7, 6, 2), (7, 5, 4, 6), (5, 1, 0, 4), (0, 2, 6, 4), (5, 7, 3, 1), (9, 11, 10, 8), (11, 15, 14, 10), (15, 13, 12, 14), (13, 9, 8, 12), (8, 10, 14, 12), (13, 15, 11, 9), (17, 19, 18, 16), (19, 23, 22, 18), (23, 21, 20, 22), (21, 17, 16, 20), (16, 18, 22, 20), (21, 23, 19, 17), (25, 27, 26, 24), (27, 31, 30, 26), (31, 29, 28, 30), (29, 25, 24, 28), (24, 26, 30, 28), (29, 31, 27, 25), (33, 35, 34, 32), (35, 39, 38, 34), (39, 37, 36, 38), (37, 33, 32, 36), (32, 34, 38, 36), (37, 39, 35, 33), (41, 43, 42, 40), (43, 47, 46, 42), (47, 45, 44, 46), (45, 41, 40, 44), (40, 42, 46, 44), (45, 47, 43, 41), (49, 51, 50, 48), (51, 55, 54, 50), (55, 53, 52, 54), (53, 49, 48, 52), (48, 50, 54, 52), (53, 55, 51, 49), (57, 59, 58, 56), (59, 63, 62, 58), (63, 61, 60, 62), (61, 57, 56, 60), (56, 58, 62, 60), (61, 63, 59, 57), (65, 67, 66, 64), (67, 71, 70, 66), (71, 69, 68, 70), (69, 65, 64, 68), (64, 66, 70, 68), (69, 71, 67, 65), (73, 75, 74, 72), (75, 79, 78, 74), (79, 77, 76, 78), (77, 73, 72, 76), (72, 74, 78, 76), (77, 79, 75, 73), (80, 106, 107, 81), (81, 107, 108, 82), (82, 108, 109, 83), (83, 109, 110, 84), (84, 110, 111, 85), (85, 111, 112, 86), (86, 112, 113, 87), (87, 113, 114, 88), (88, 114, 115, 89), (89, 115, 116, 90), (90, 116, 117, 91), (91, 117, 118, 92), (92, 118, 119, 93), (93, 119, 120, 94), (94, 120, 121, 95), (95, 121, 122, 96), (96, 122, 123, 97), (97, 123, 124, 98), (98, 124, 125, 99), (99, 125, 126, 100), (100, 126, 127, 101), (101, 127, 128, 102), (102, 128, 129, 103), (103, 129, 130, 104), (104, 130, 131, 105), (106, 132, 133, 107), (130, 134, 135, 131), (132, 136, 137, 133), (134, 138, 139, 135), (136, 140, 141, 137), (138, 142, 143, 139), (140, 144, 145, 141), (142, 146, 147, 143), (144, 148, 149, 145), (146, 150, 151, 147), (148, 152, 153, 149), (150, 154, 155, 151), (152, 156, 157, 153), (154, 158, 159, 155), (156, 160, 161, 157), (158, 162, 163, 159), (160, 164, 165, 161), (162, 166, 167, 163), (164, 168, 169, 165), (166, 170, 171, 167), (168, 172, 173, 169), (170, 174, 175, 171), (172, 176, 177, 173), (174, 178, 179, 175), (176, 180, 181, 177), (178, 182, 183, 179), (180, 184, 185, 181), (182, 186, 187, 183), (184, 188, 189, 185), (186, 190, 191, 187), (188, 192, 193, 189), (190, 194, 195, 191), (192, 196, 197, 193), (194, 198, 199, 195), (196, 200, 201, 197), (198, 202, 203, 199), (200, 204, 205, 201), (202, 206, 207, 203), (204, 208, 209, 205), (206, 210, 211, 207), (208, 212, 213, 209), (210, 214, 215, 211), (212, 216, 217, 213), (214, 218, 219, 215), (216, 220, 221, 217), (218, 222, 223, 219), (220, 224, 225, 221), (222, 226, 227, 223), (224, 228, 229, 225), (226, 230, 231, 227), (228, 232, 233, 229), (230, 234, 235, 231), (232, 236, 237, 233), (234, 260, 261, 235), (236, 262, 263, 237), (237, 263, 264, 238), (238, 264, 265, 239), (239, 265, 266, 240), (240, 266, 267, 241), (241, 267, 268, 242), (242, 268, 269, 243), (243, 269, 270, 244), (244, 270, 271, 245), (245, 271, 272, 246), (246, 272, 273, 247), (247, 273, 274, 248), (248, 274, 275, 249), (249, 275, 276, 250), (250, 276, 277, 251), (251, 277, 278, 252), (252, 278, 279, 253), (253, 279, 280, 254), (254, 280, 281, 255), (255, 281, 282, 256), (256, 282, 283, 257), (257, 283, 284, 258), (258, 284, 285, 259), (259, 285, 286, 260), (260, 286, 287, 261), (289, 290, 316, 315), (290, 291, 317, 316), (291, 292, 318, 317), (292, 293, 319, 318), (293, 294, 320, 319), (294, 295, 321, 320), (295, 296, 322, 321), (296, 297, 323, 322), (297, 298, 324, 323), (298, 299, 325, 324), (299, 300, 326, 325), (300, 301, 327, 326), (301, 302, 328, 327), (302, 303, 329, 328), (303, 304, 330, 329), (304, 305, 331, 330), (305, 306, 332, 331), (306, 307, 333, 332), (307, 308, 334, 333), (308, 309, 335, 334), (309, 310, 336, 335), (310, 311, 337, 336), (311, 312, 338, 337), (312, 313, 339, 338), (313, 314, 340, 339), (315, 316, 342, 341), (339, 340, 344, 343), (341, 342, 346, 345), (343, 344, 348, 347), (345, 346, 350, 349), (347, 348, 352, 351), (349, 350, 354, 353), (351, 352, 356, 355), (353, 354, 358, 357), (355, 356, 360, 359), (357, 358, 362, 361), (359, 360, 364, 363), (361, 362, 366, 365), (363, 364, 368, 367), (365, 366, 370, 369), (367, 368, 372, 371), (369, 370, 374, 373), (371, 372, 376, 375), (373, 374, 378, 377), (375, 376, 380, 379), (377, 378, 382, 381), (379, 380, 384, 383), (381, 382, 386, 385), (383, 384, 388, 387), (385, 386, 390, 389), (387, 388, 392, 391), (389, 390, 394, 393), (391, 392, 396, 395), (393, 394, 398, 397), (395, 396, 400, 399), (397, 398, 402, 401), (399, 400, 404, 403), (401, 402, 406, 405), (403, 404, 408, 407), (405, 406, 410, 409), (407, 408, 412, 411), (409, 410, 414, 413), (411, 412, 416, 415), (413, 414, 418, 417), (415, 416, 420, 419), (417, 418, 422, 421), (419, 420, 424, 423), (421, 422, 426, 425), (423, 424, 428, 427), (425, 426, 430, 429), (427, 428, 432, 431), (429, 430, 434, 433), (431, 432, 436, 435), (433, 434, 438, 437), (435, 436, 440, 439), (437, 438, 442, 441), (439, 440, 444, 443), (441, 442, 446, 445), (443, 444, 470, 469), (445, 446, 472, 471), (446, 447, 473, 472), (447, 448, 474, 473), (448, 449, 475, 474), (449, 450, 476, 475), (450, 451, 477, 476), (451, 452, 478, 477), (452, 453, 479, 478), (453, 454, 480, 479), (454, 455, 481, 480), (455, 456, 482, 481), (456, 457, 483, 482), (457, 458, 484, 483), (458, 459, 485, 484), (459, 460, 486, 485), (460, 461, 487, 486), (461, 462, 488, 487), (462, 463, 489, 488), (463, 464, 490, 489), (464, 465, 491, 490), (465, 466, 492, 491), (466, 467, 493, 492), (467, 468, 494, 493), (468, 469, 495, 494), (469, 470, 496, 495), (187, 191, 400, 396), (126, 125, 334, 335), (266, 265, 474, 475), (100, 101, 310, 309), (192, 188, 397, 401), (267, 266, 475, 476), (189, 193, 402, 398), (127, 126, 335, 336), (101, 102, 311, 310), (268, 267, 476, 477), (194, 190, 399, 403), (191, 195, 404, 400), (128, 127, 336, 337), (269, 268, 477, 478), (102, 103, 312, 311), (196, 192, 401, 405), (270, 269, 478, 479), (193, 197, 406, 402), (129, 128, 337, 338), (103, 104, 313, 312), (271, 270, 479, 480), (198, 194, 403, 407), (195, 199, 408, 404), (130, 129, 338, 339), (272, 271, 480, 481), (104, 105, 314, 313), (200, 196, 405, 409), (105, 131, 340, 314), (273, 272, 481, 482), (197, 201, 410, 406), (132, 106, 315, 341), (274, 273, 482, 483), (202, 198, 407, 411), (107, 133, 342, 316), (199, 203, 412, 408), (275, 274, 483, 484), (134, 130, 339, 343), (204, 200, 409, 413), (131, 135, 344, 340), (276, 275, 484, 485), (201, 205, 414, 410), (136, 132, 341, 345), (277, 276, 485, 486), (206, 202, 411, 415), (133, 137, 346, 342), (203, 207, 416, 412), (278, 277, 486, 487), (138, 134, 343, 347), (208, 204, 413, 417), (135, 139, 348, 344), (279, 278, 487, 488), (205, 209, 418, 414), (140, 136, 345, 349), (280, 279, 488, 489), (210, 206, 415, 419), (137, 141, 350, 346), (207, 211, 420, 416), (281, 280, 489, 490), (142, 138, 347, 351), (212, 208, 417, 421), (139, 143, 352, 348), (282, 281, 490, 491), (209, 213, 422, 418), (144, 140, 349, 353), (283, 282, 491, 492), (214, 210, 419, 423), (141, 145, 354, 350), (211, 215, 424, 420), (284, 283, 492, 493), (146, 142, 351, 355), (216, 212, 421, 425), (143, 147, 356, 352), (285, 284, 493, 494), (213, 217, 426, 422), (148, 144, 353, 357), (286, 285, 494, 495), (218, 214, 423, 427), (145, 149, 358, 354), (261, 287, 496, 470), (215, 219, 428, 424), (287, 286, 495, 496), (150, 146, 355, 359), (220, 216, 425, 429), (147, 151, 360, 356), (106, 80, 289, 315), (217, 221, 430, 426), (80, 81, 290, 289), (152, 148, 357, 361), (222, 218, 427, 431), (149, 153, 362, 358), (219, 223, 432, 428), (81, 82, 291, 290), (154, 150, 359, 363), (224, 220, 429, 433), (151, 155, 364, 360), (108, 107, 316, 317), (221, 225, 434, 430), (82, 83, 292, 291), (156, 152, 361, 365), (226, 222, 431, 435), (153, 157, 366, 362), (109, 108, 317, 318), (223, 227, 436, 432), (83, 84, 293, 292), (158, 154, 363, 367), (228, 224, 433, 437), (155, 159, 368, 364), (110, 109, 318, 319), (225, 229, 438, 434), (84, 85, 294, 293), (160, 156, 365, 369), (230, 226, 435, 439), (157, 161, 370, 366), (111, 110, 319, 320), (227, 231, 440, 436), (85, 86, 295, 294), (162, 158, 367, 371), (232, 228, 437, 441), (159, 163, 372, 368), (112, 111, 320, 321), (229, 233, 442, 438), (86, 87, 296, 295), (164, 160, 369, 373), (234, 230, 439, 443), (161, 165, 374, 370), (113, 112, 321, 322), (231, 235, 444, 440), (87, 88, 297, 296), (166, 162, 371, 375), (236, 232, 441, 445), (163, 167, 376, 372), (114, 113, 322, 323), (233, 237, 446, 442), (88, 89, 298, 297), (168, 164, 373, 377), (237, 238, 447, 446), (165, 169, 378, 374), (115, 114, 323, 324), (238, 239, 448, 447), (89, 90, 299, 298), (239, 240, 449, 448), (170, 166, 375, 379), (240, 241, 450, 449), (167, 171, 380, 376), (116, 115, 324, 325), (241, 242, 451, 450), (90, 91, 300, 299), (242, 243, 452, 451), (172, 168, 377, 381), (243, 244, 453, 452), (169, 173, 382, 378), (117, 116, 325, 326), (244, 245, 454, 453), (91, 92, 301, 300), (245, 246, 455, 454), (174, 170, 379, 383), (246, 247, 456, 455), (171, 175, 384, 380), (118, 117, 326, 327), (247, 248, 457, 456), (92, 93, 302, 301), (248, 249, 458, 457), (176, 172, 381, 385), (249, 250, 459, 458), (173, 177, 386, 382), (119, 118, 327, 328), (250, 251, 460, 459), (93, 94, 303, 302), (251, 252, 461, 460), (178, 174, 383, 387), (252, 253, 462, 461), (175, 179, 388, 384), (120, 119, 328, 329), (253, 254, 463, 462), (94, 95, 304, 303), (254, 255, 464, 463), (180, 176, 385, 389), (255, 256, 465, 464), (177, 181, 390, 386), (121, 120, 329, 330), (256, 257, 466, 465), (95, 96, 305, 304), (257, 258, 467, 466), (182, 178, 387, 391), (258, 259, 468, 467), (179, 183, 392, 388), (122, 121, 330, 331), (260, 234, 443, 469), (96, 97, 306, 305), (259, 260, 469, 468), (184, 180, 389, 393), (235, 261, 470, 444), (181, 185, 394, 390), (123, 122, 331, 332), (97, 98, 307, 306), (262, 236, 445, 471), (186, 182, 391, 395), (183, 187, 396, 392), (124, 123, 332, 333), (263, 262, 471, 472), (98, 99, 308, 307), (188, 184, 393, 397), (264, 263, 472, 473), (185, 189, 398, 394), (125, 124, 333, 334), (99, 100, 309, 308), (265, 264, 473, 474), (190, 186, 395, 399), (499, 501, 500, 498), (501, 505, 504, 500), (505, 503, 502, 504), (503, 499, 498, 502), (498, 500, 504, 502), (503, 505, 501, 499), (507, 509, 508, 506), (509, 513, 512, 508), (513, 511, 510, 512), (511, 507, 506, 510), (506, 508, 512, 510), (511, 513, 509, 507), (515, 517, 516, 514), (517, 521, 520, 516), (521, 519, 518, 520), (519, 515, 514, 518), (514, 516, 520, 518), (519, 521, 517, 515), (523, 525, 524, 522), (525, 529, 528, 524), (529, 527, 526, 528), (527, 523, 522, 526), (522, 524, 528, 526), (527, 529, 525, 523), (531, 533, 532, 530), (533, 537, 536, 532), (537, 535, 534, 536), (535, 531, 530, 534), (530, 532, 536, 534), (535, 537, 533, 531), (539, 541, 540, 538), (541, 545, 544, 540), (545, 543, 542, 544), (543, 539, 538, 542), (538, 540, 544, 542), (543, 545, 541, 539), (547, 549, 548, 546), (549, 553, 552, 548), (553, 551, 550, 552), (551, 547, 546, 550), (546, 548, 552, 550), (551, 553, 549, 547), (555, 557, 556, 554), (557, 561, 560, 556), (561, 559, 558, 560), (559, 555, 554, 558), (554, 556, 560, 558), (559, 561, 557, 555), (563, 565, 564, 562), (565, 569, 568, 564), (569, 567, 566, 568), (567, 563, 562, 566), (562, 564, 568, 566), (567, 569, 565, 563), (571, 573, 572, 570), (573, 577, 576, 572), (577, 575, 574, 576), (575, 571, 570, 574), (570, 572, 576, 574), (575, 577, 573, 571), (579, 581, 580, 578), (581, 585, 584, 580), (585, 583, 582, 584), (583, 579, 578, 582), (578, 580, 584, 582), (583, 585, 581, 579), (587, 589, 588, 586), (589, 593, 592, 588), (593, 591, 590, 592), (591, 587, 586, 590), (586, 588, 592, 590), (591, 593, 589, 587), (595, 597, 596, 594), (597, 601, 600, 596), (601, 599, 598, 600), (599, 595, 594, 598), (594, 596, 600, 598), (599, 601, 597, 595), (603, 605, 604, 602), (605, 609, 608, 604), (609, 607, 606, 608), (607, 603, 602, 606), (602, 604, 608, 606), (607, 609, 605, 603), (611, 613, 612, 610), (613, 617, 616, 612), (617, 615, 614, 616), (615, 611, 610, 614), (610, 612, 616, 614), (615, 617, 613, 611), (619, 621, 620, 618), (621, 625, 624, 620), (625, 623, 622, 624), (623, 619, 618, 622), (618, 620, 624, 622), (623, 625, 621, 619), (627, 629, 628, 626), (629, 633, 632, 628), (633, 631, 630, 632), (631, 627, 626, 630), (626, 628, 632, 630), (631, 633, 629, 627), (635, 637, 636, 634), (637, 641, 640, 636), (641, 639, 638, 640), (639, 635, 634, 638), (634, 636, 640, 638), (639, 641, 637, 635), (643, 645, 644, 642), (645, 649, 648, 644), (649, 647, 646, 648), (647, 643, 642, 646), (642, 644, 648, 646), (647, 649, 645, 643), (651, 653, 652, 650), (653, 657, 656, 652), (657, 655, 654, 656), (655, 651, 650, 654), (650, 652, 656, 654), (655, 657, 653, 651), (659, 661, 660, 658), (661, 665, 664, 660), (665, 663, 662, 664), (663, 659, 658, 662), (658, 660, 664, 662), (663, 665, 661, 659), (667, 669, 668, 666), (669, 673, 672, 668), (673, 671, 670, 672), (671, 667, 666, 670), (666, 668, 672, 670), (671, 673, 669, 667), (675, 677, 676, 674), (677, 681, 680, 676), (681, 679, 678, 680), (679, 675, 674, 678), (674, 676, 680, 678), (679, 681, 677, 675), (683, 685, 684, 682), (685, 689, 688, 684), (689, 687, 686, 688), (687, 683, 682, 686), (682, 684, 688, 686), (687, 689, 685, 683), (691, 693, 692, 690), (693, 697, 696, 692), (697, 695, 694, 696), (695, 691, 690, 694), (690, 692, 696, 694), (695, 697, 693, 691), (699, 701, 700, 698), (701, 705, 704, 700), (705, 703, 702, 704), (703, 699, 698, 702), (698, 700, 704, 702), (703, 705, 701, 699), (707, 709, 708, 706), (709, 713, 712, 708), (713, 711, 710, 712), (711, 707, 706, 710), (706, 708, 712, 710), (711, 713, 709, 707), (715, 717, 716, 714), (717, 721, 720, 716), (721, 719, 718, 720), (719, 715, 714, 718), (714, 716, 720, 718), (719, 721, 717, 715), (723, 725, 724, 722), (725, 729, 728, 724), (729, 727, 726, 728), (727, 723, 722, 726), (722, 724, 728, 726), (727, 729, 725, 723), (731, 733, 732, 730), (733, 737, 736, 732), (737, 735, 734, 736), (735, 731, 730, 734), (730, 732, 736, 734), (735, 737, 733, 731), (739, 741, 740, 738), (741, 745, 744, 740), (745, 743, 742, 744), (743, 739, 738, 742), (738, 740, 744, 742), (743, 745, 741, 739), (747, 749, 748, 746), (749, 753, 752, 748), (753, 751, 750, 752), (751, 747, 746, 750), (746, 748, 752, 750), (751, 753, 749, 747), (755, 757, 756, 754), (757, 761, 760, 756), (761, 759, 758, 760), (759, 755, 754, 758), (754, 756, 760, 758), (759, 761, 757, 755), (763, 765, 764, 762), (765, 769, 768, 764), (769, 767, 766, 768), (767, 763, 762, 766), (762, 764, 768, 766), (767, 769, 765, 763), (771, 773, 772, 770), (773, 777, 776, 772), (777, 775, 774, 776), (775, 771, 770, 774), (770, 772, 776, 774), (775, 777, 773, 771), (779, 781, 780, 778), (781, 785, 784, 780), (785, 783, 782, 784), (783, 779, 778, 782), (778, 780, 784, 782), (783, 785, 781, 779), (787, 789, 788, 786), (789, 793, 792, 788), (793, 791, 790, 792), (791, 787, 786, 790), (786, 788, 792, 790), (791, 793, 789, 787), (795, 797, 796, 794), (797, 801, 800, 796), (801, 799, 798, 800), (799, 795, 794, 798), (794, 796, 800, 798), (799, 801, 797, 795), (803, 805, 804, 802), (805, 809, 808, 804), (809, 807, 806, 808), (807, 803, 802, 806), (802, 804, 808, 806), (807, 809, 805, 803), (811, 813, 812, 810), (813, 817, 816, 812), (817, 815, 814, 816), (815, 811, 810, 814), (810, 812, 816, 814), (815, 817, 813, 811), (819, 821, 820, 818), (821, 825, 824, 820), (825, 823, 822, 824), (823, 819, 818, 822), (818, 820, 824, 822), (823, 825, 821, 819), (827, 829, 828, 826), (829, 833, 832, 828), (833, 831, 830, 832), (831, 827, 826, 830), (826, 828, 832, 830), (831, 833, 829, 827), (835, 837, 836, 834), (837, 841, 840, 836), (841, 839, 838, 840), (839, 835, 834, 838), (834, 836, 840, 838), (839, 841, 837, 835), (843, 845, 844, 842), (845, 849, 848, 844), (849, 847, 846, 848), (847, 843, 842, 846), (842, 844, 848, 846), (847, 849, 845, 843), (851, 853, 852, 850), (853, 857, 856, 852), (857, 855, 854, 856), (855, 851, 850, 854), (850, 852, 856, 854), (855, 857, 853, 851), (859, 861, 860, 858), (861, 865, 864, 860), (865, 863, 862, 864), (863, 859, 858, 862), (858, 860, 864, 862), (863, 865, 861, 859), (867, 869, 868, 866), (869, 873, 872, 868), (873, 871, 870, 872), (871, 867, 866, 870), (866, 868, 872, 870), (871, 873, 869, 867), (875, 877, 876, 874), (877, 881, 880, 876), (881, 879, 878, 880), (879, 875, 874, 878), (874, 876, 880, 878), (879, 881, 877, 875), (883, 885, 884, 882), (885, 889, 888, 884), (889, 887, 886, 888), (887, 883, 882, 886), (882, 884, 888, 886), (887, 889, 885, 883), (891, 893, 892, 890), (893, 897, 896, 892), (897, 895, 894, 896), (895, 891, 890, 894), (890, 892, 896, 894), (895, 897, 893, 891), (899, 901, 900, 898), (901, 905, 904, 900), (905, 903, 902, 904), (903, 899, 898, 902), (898, 900, 904, 902), (903, 905, 901, 899), (907, 909, 908, 906), (909, 913, 912, 908), (913, 911, 910, 912), (911, 907, 906, 910), (906, 908, 912, 910), (911, 913, 909, 907), (915, 917, 916, 914), (917, 921, 920, 916), (921, 919, 918, 920), (919, 915, 914, 918), (914, 916, 920, 918), (919, 921, 917, 915), (923, 925, 924, 922), (925, 929, 928, 924), (929, 927, 926, 928), (927, 923, 922, 926), (922, 924, 928, 926), (927, 929, 925, 923), (931, 933, 932, 930), (933, 937, 936, 932), (937, 935, 934, 936), (935, 931, 930, 934), (930, 932, 936, 934), (935, 937, 933, 931), (939, 941, 940, 938), (941, 945, 944, 940), (945, 943, 942, 944), (943, 939, 938, 942), (938, 940, 944, 942), (943, 945, 941, 939), (947, 949, 948, 946), (949, 953, 952, 948), (953, 951, 950, 952), (951, 947, 946, 950), (946, 948, 952, 950), (951, 953, 949, 947), (955, 957, 956, 954), (957, 961, 960, 956), (961, 959, 958, 960), (959, 955, 954, 958), (954, 956, 960, 958), (959, 961, 957, 955), (963, 965, 964, 962), (965, 969, 968, 964), (969, 967, 966, 968), (967, 963, 962, 966), (962, 964, 968, 966), (967, 969, 965, 963), (971, 973, 972, 970), (973, 977, 976, 972), (977, 975, 974, 976), (975, 971, 970, 974), (970, 972, 976, 974), (975, 977, 973, 971), (979, 981, 980, 978), (981, 985, 984, 980), (985, 983, 982, 984), (983, 979, 978, 982), (978, 980, 984, 982), (983, 985, 981, 979), (987, 989, 988, 986), (989, 993, 992, 988), (993, 991, 990, 992), (991, 987, 986, 990), (986, 988, 992, 990), (991, 993, 989, 987)])
me_level1.use_remesh_preserve_volume = False
me_level1.use_remesh_preserve_attributes = False
me_level1.use_mirror_vertex_groups = False
me_level1.update()
me_cube_050 = bpy.data.meshes.new('Cube.050')
me_cube_050.from_pydata([(-0.2159, -0.7145, -0.25), (-0.2159, -0.7145, 0.25), (-1.834, -0.7145, -0.25), (-1.834, -0.7145, 0.25), (-0.2159, -0.2145, -0.25), (-0.2159, -0.2145, 0.25), (-1.834, -0.2145, -0.25), (-1.834, -0.2145, 0.25), (-0.25, -0.7145, -0.25), (-0.25, -0.7145, 0.25), (-0.25, -0.2145, -0.25), (-0.25, -0.2145, 0.25), (0.07517, -0.7145, -0.25), (0.2232, -0.7145, 0.25), (0.07517, -0.2145, -0.25), (0.2232, -0.2145, 0.25), (-0.2159, -0.25, -0.25), (-0.2159, -0.25, 0.25), (-1.834, -0.25, -0.25), (-1.834, -0.25, 0.25), (-0.2159, 0.25, -0.25), (-0.2159, 0.25, 0.25), (-1.834, 0.25, -0.25), (-1.834, 0.25, 0.25), (-0.25, -0.25, -0.25), (-0.25, -0.25, 0.25), (-0.25, 0.25, -0.25), (-0.25, 0.25, 0.25), (0.07517, -0.25, -0.25), (0.2232, -0.25, 0.25), (0.07517, 0.25, -0.25), (0.2232, 0.25, 0.25)], [], [(1, 3, 2, 0), (3, 7, 6, 2), (7, 5, 4, 6), (5, 1, 0, 4), (0, 2, 6, 4), (5, 7, 3, 1), (9, 11, 10, 8), (11, 15, 14, 10), (15, 13, 12, 14), (13, 9, 8, 12), (8, 10, 14, 12), (13, 15, 11, 9), (17, 19, 18, 16), (19, 23, 22, 18), (23, 21, 20, 22), (21, 17, 16, 20), (16, 18, 22, 20), (21, 23, 19, 17), (25, 27, 26, 24), (27, 31, 30, 26), (31, 29, 28, 30), (29, 25, 24, 28), (24, 26, 30, 28), (29, 31, 27, 25)])
me_cube_050.use_remesh_preserve_volume = False
me_cube_050.use_remesh_preserve_attributes = False
me_cube_050.use_mirror_vertex_groups = False
me_cube_050.update()
me_grafo = bpy.data.meshes.new('grafo')
me_grafo.from_pydata([(-6.5, -6.5, 0.0), (-5.98, -6.5, 0.0), (-5.46, -6.5, 0.0), (-4.94, -6.5, 0.0), (-4.42, -6.5, 0.0), (-3.9, -6.5, 0.0), (-3.38, -6.5, 0.0), (-2.86, -6.5, 0.0), (-2.34, -6.5, 0.0), (-1.82, -6.5, 0.0), (-1.3, -6.5, 0.0), (-0.78, -6.5, 0.0), (-0.26, -6.5, 0.0), (0.26, -6.5, 0.0), (0.78, -6.5, 0.0), (1.3, -6.5, 0.0), (1.82, -6.5, 0.0), (2.34, -6.5, 0.0), (2.86, -6.5, 0.0), (3.38, -6.5, 0.0), (3.9, -6.5, 0.0), (4.42, -6.5, 0.0), (4.94, -6.5, 0.0), (5.46, -6.5, 0.0), (5.98, -6.5, 0.0), (6.5, -6.5, 0.0), (-6.5, -6.052, 0.0), (-5.98, -6.052, 0.0), (-5.46, -6.052, 0.0), (-4.94, -6.052, 0.0), (-4.42, -6.052, 0.0), (-3.9, -6.052, 0.0), (-3.38, -6.052, 0.0), (-2.86, -6.052, 0.0), (-2.34, -6.052, 0.0), (-1.82, -6.052, 0.0), (-1.3, -6.052, 0.0), (-0.78, -6.052, 0.0), (-0.26, -6.052, 0.0), (0.26, -6.052, 0.0), (0.78, -6.052, 0.0), (1.3, -6.052, 0.0), (1.82, -6.052, 0.0), (2.34, -6.052, 0.0), (2.86, -6.052, 0.0), (3.38, -6.052, 0.0), (3.9, -6.052, 0.0), (4.42, -6.052, 0.0), (4.94, -6.052, 0.0), (5.46, -6.052, 0.0), (5.98, -6.052, 0.0), (6.5, -6.052, 0.0), (-6.5, -5.603, 0.0), (-5.98, -5.603, 0.0), (-5.46, -5.603, 0.0), (-4.94, -5.603, 0.0), (-4.42, -5.603, 0.0), (-3.9, -5.603, 0.0), (-3.38, -5.603, 0.0), (-2.86, -5.603, 0.0), (-2.34, -5.603, 0.0), (-1.82, -5.603, 0.0), (-1.3, -5.603, 0.0), (-0.78, -5.603, 0.0), (-0.26, -5.603, 0.0), (0.26, -5.603, 0.0), (0.78, -5.603, 0.0), (1.3, -5.603, 0.0), (1.82, -5.603, 0.0), (2.34, -5.603, 0.0), (2.86, -5.603, 0.0), (3.38, -5.603, 0.0), (3.9, -5.603, 0.0), (4.42, -5.603, 0.0), (4.94, -5.603, 0.0), (5.46, -5.603, 0.0), (5.98, -5.603, 0.0), (6.5, -5.603, 0.0), (-6.5, -5.155, 0.0), (-5.98, -5.155, 0.0), (-5.46, -5.155, 0.0), (-4.94, -5.155, 0.0), (-4.42, -5.155, 0.0), (-3.9, -5.155, 0.0), (-3.38, -5.155, 0.0), (-2.86, -5.155, 0.0), (-2.34, -5.155, 0.0), (-1.82, -5.155, 0.0), (-1.3, -5.155, 0.0), (-0.78, -5.155, 0.0), (-0.26, -5.155, 0.0), (0.26, -5.155, 0.0), (0.78, -5.155, 0.0), (1.3, -5.155, 0.0), (1.82, -5.155, 0.0), (2.34, -5.155, 0.0), (2.86, -5.155, 0.0), (3.38, -5.155, 0.0), (3.9, -5.155, 0.0), (4.42, -5.155, 0.0), (4.94, -5.155, 0.0), (5.46, -5.155, 0.0), (5.98, -5.155, 0.0), (6.5, -5.155, 0.0), (-6.5, -4.707, 0.0), (-5.98, -4.707, 0.0), (-5.46, -4.707, 0.0), (-4.94, -4.707, 0.0), (-4.42, -4.707, 0.0), (-3.9, -4.707, 0.0), (-3.38, -4.707, 0.0), (-2.86, -4.707, 0.0), (-2.34, -4.707, 0.0), (-1.82, -4.707, 0.0), (-1.3, -4.707, 0.0), (-0.78, -4.707, 0.0), (-0.26, -4.707, 0.0), (0.26, -4.707, 0.0), (0.78, -4.707, 0.0), (1.3, -4.707, 0.0), (1.82, -4.707, 0.0), (2.34, -4.707, 0.0), (2.86, -4.707, 0.0), (3.38, -4.707, 0.0), (3.9, -4.707, 0.0), (4.42, -4.707, 0.0), (4.94, -4.707, 0.0), (5.46, -4.707, 0.0), (5.98, -4.707, 0.0), (6.5, -4.707, 0.0), (-6.5, -4.259, 0.0), (-5.98, -4.259, 0.0), (-5.46, -4.259, 0.0), (-4.94, -4.259, 0.0), (-4.42, -4.259, 0.0), (-3.9, -4.259, 0.0), (-3.38, -4.259, 0.0), (-2.86, -4.259, 0.0), (-2.34, -4.259, 0.0), (-1.82, -4.259, 0.0), (-1.3, -4.259, 0.0), (-0.78, -4.259, 0.0), (-0.26, -4.259, 0.0), (0.26, -4.259, 0.0), (0.78, -4.259, 0.0), (1.3, -4.259, 0.0), (1.82, -4.259, 0.0), (2.34, -4.259, 0.0), (2.86, -4.259, 0.0), (3.38, -4.259, 0.0), (3.9, -4.259, 0.0), (4.42, -4.259, 0.0), (4.94, -4.259, 0.0), (5.46, -4.259, 0.0), (5.98, -4.259, 0.0), (6.5, -4.259, 0.0), (-6.5, -3.81, 0.0), (-5.98, -3.81, 0.0), (-5.46, -3.81, 0.0), (-4.94, -3.81, 0.0), (-4.42, -3.81, 0.0), (-3.9, -3.81, 0.0), (-3.38, -3.81, 0.0), (-2.86, -3.81, 0.0), (-2.34, -3.81, 0.0), (-1.82, -3.81, 0.0), (-1.3, -3.81, 0.0), (-0.78, -3.81, 0.0), (-0.26, -3.81, 0.0), (0.26, -3.81, 0.0), (0.78, -3.81, 0.0), (1.3, -3.81, 0.0), (1.82, -3.81, 0.0), (2.34, -3.81, 0.0), (2.86, -3.81, 0.0), (3.38, -3.81, 0.0), (3.9, -3.81, 0.0), (4.42, -3.81, 0.0), (4.94, -3.81, 0.0), (5.46, -3.81, 0.0), (5.98, -3.81, 0.0), (6.5, -3.81, 0.0), (-6.5, -3.362, 0.0), (-5.98, -3.362, 0.0), (-5.46, -3.362, 0.0), (-4.94, -3.362, 0.0), (-4.42, -3.362, 0.0), (-3.9, -3.362, 0.0), (-3.38, -3.362, 0.0), (-2.86, -3.362, 0.0), (-2.34, -3.362, 0.0), (-1.82, -3.362, 0.0), (-1.3, -3.362, 0.0), (-0.78, -3.362, 0.0), (-0.26, -3.362, 0.0), (0.26, -3.362, 0.0), (0.78, -3.362, 0.0), (1.3, -3.362, 0.0), (1.82, -3.362, 0.0), (2.34, -3.362, 0.0), (2.86, -3.362, 0.0), (3.38, -3.362, 0.0), (3.9, -3.362, 0.0), (4.42, -3.362, 0.0), (4.94, -3.362, 0.0), (5.46, -3.362, 0.0), (5.98, -3.362, 0.0), (6.5, -3.362, 0.0), (-6.5, -2.914, 0.0), (-5.98, -2.914, 0.0), (-5.46, -2.914, 0.0), (-4.94, -2.914, 0.0), (-4.42, -2.914, 0.0), (-3.9, -2.914, 0.0), (-3.38, -2.914, 0.0), (-2.86, -2.914, 0.0), (-2.34, -2.914, 0.0), (-1.82, -2.914, 0.0), (-1.3, -2.914, 0.0), (-0.78, -2.914, 0.0), (-0.26, -2.914, 0.0), (0.26, -2.914, 0.0), (0.78, -2.914, 0.0), (1.3, -2.914, 0.0), (1.82, -2.914, 0.0), (2.34, -2.914, 0.0), (2.86, -2.914, 0.0), (3.38, -2.914, 0.0), (3.9, -2.914, 0.0), (4.42, -2.914, 0.0), (4.94, -2.914, 0.0), (5.46, -2.914, 0.0), (5.98, -2.914, 0.0), (6.5, -2.914, 0.0), (-6.5, -2.466, 0.0), (-5.98, -2.466, 0.0), (-5.46, -2.466, 0.0), (-4.94, -2.466, 0.0), (-4.42, -2.466, 0.0), (-3.9, -2.466, 0.0), (-3.38, -2.466, 0.0), (-2.86, -2.466, 0.0), (-2.34, -2.466, 0.0), (-1.82, -2.466, 0.0), (-1.3, -2.466, 0.0), (-0.78, -2.466, 0.0), (-0.26, -2.466, 0.0), (0.26, -2.466, 0.0), (0.78, -2.466, 0.0), (1.3, -2.466, 0.0), (1.82, -2.466, 0.0), (2.34, -2.466, 0.0), (2.86, -2.466, 0.0), (3.38, -2.466, 0.0), (3.9, -2.466, 0.0), (4.42, -2.466, 0.0), (4.94, -2.466, 0.0), (5.46, -2.466, 0.0), (5.98, -2.466, 0.0), (6.5, -2.466, 0.0), (-6.5, -2.017, 0.0), (-5.98, -2.017, 0.0), (-5.46, -2.017, 0.0), (-4.94, -2.017, 0.0), (-4.42, -2.017, 0.0), (-3.9, -2.017, 0.0), (-3.38, -2.017, 0.0), (-2.86, -2.017, 0.0), (-2.34, -2.017, 0.0), (-1.82, -2.017, 0.0), (-1.3, -2.017, 0.0), (-0.78, -2.017, 0.0), (-0.26, -2.017, 0.0), (0.26, -2.017, 0.0), (0.78, -2.017, 0.0), (1.3, -2.017, 0.0), (1.82, -2.017, 0.0), (2.34, -2.017, 0.0), (2.86, -2.017, 0.0), (3.38, -2.017, 0.0), (3.9, -2.017, 0.0), (4.42, -2.017, 0.0), (4.94, -2.017, 0.0), (5.46, -2.017, 0.0), (5.98, -2.017, 0.0), (6.5, -2.017, 0.0), (-6.5, -1.569, 0.0), (-5.98, -1.569, 0.0), (-5.46, -1.569, 0.0), (-4.94, -1.569, 0.0), (-4.42, -1.569, 0.0), (-3.9, -1.569, 0.0), (-3.38, -1.569, 0.0), (-2.86, -1.569, 0.0), (-2.34, -1.569, 0.0), (-1.82, -1.569, 0.0), (-1.3, -1.569, 0.0), (-0.78, -1.569, 0.0), (-0.26, -1.569, 0.0), (0.26, -1.569, 0.0), (0.78, -1.569, 0.0), (1.3, -1.569, 0.0), (1.82, -1.569, 0.0), (2.34, -1.569, 0.0), (2.86, -1.569, 0.0), (3.38, -1.569, 0.0), (3.9, -1.569, 0.0), (4.42, -1.569, 0.0), (4.94, -1.569, 0.0), (5.46, -1.569, 0.0), (5.98, -1.569, 0.0), (6.5, -1.569, 0.0), (-6.5, -1.121, 0.0), (-5.98, -1.121, 0.0), (-5.46, -1.121, 0.0), (-4.94, -1.121, 0.0), (-4.42, -1.121, 0.0), (-3.9, -1.121, 0.0), (-3.38, -1.121, 0.0), (-2.86, -1.121, 0.0), (-2.34, -1.121, 0.0), (-1.82, -1.121, 0.0), (-1.3, -1.121, 0.0), (-0.78, -1.121, 0.0), (-0.26, -1.121, 0.0), (0.26, -1.121, 0.0), (0.78, -1.121, 0.0), (1.3, -1.121, 0.0), (1.82, -1.121, 0.0), (2.34, -1.121, 0.0), (2.86, -1.121, 0.0), (3.38, -1.121, 0.0), (3.9, -1.121, 0.0), (4.42, -1.121, 0.0), (4.94, -1.121, 0.0), (5.46, -1.121, 0.0), (5.98, -1.121, 0.0), (6.5, -1.121, 0.0), (-6.5, -0.6724, 0.0), (-5.98, -0.6724, 0.0), (-5.46, -0.6724, 0.0), (-4.94, -0.6724, 0.0), (-4.42, -0.6724, 0.0), (-3.9, -0.6724, 0.0), (-3.38, -0.6724, 0.0), (-2.86, -0.6724, 0.0), (-2.34, -0.6724, 0.0), (-1.82, -0.6724, 0.0), (-1.3, -0.6724, 0.0), (-0.78, -0.6724, 0.0), (-0.26, -0.6724, 0.0), (0.26, -0.6724, 0.0), (0.78, -0.6724, 0.0), (1.3, -0.6724, 0.0), (1.82, -0.6724, 0.0), (2.34, -0.6724, 0.0), (2.86, -0.6724, 0.0), (3.38, -0.6724, 0.0), (3.9, -0.6724, 0.0), (4.42, -0.6724, 0.0), (4.94, -0.6724, 0.0), (5.46, -0.6724, 0.0), (5.98, -0.6724, 0.0), (6.5, -0.6724, 0.0), (-6.5, -0.2241, 0.0), (-5.98, -0.2241, 0.0), (-5.46, -0.2241, 0.0), (-4.94, -0.2241, 0.0), (-4.42, -0.2241, 0.0), (-3.9, -0.2241, 0.0), (-3.38, -0.2241, 0.0), (-2.86, -0.2241, 0.0), (-2.34, -0.2241, 0.0), (-1.82, -0.2241, 0.0), (-1.3, -0.2241, 0.0), (-0.78, -0.2241, 0.0), (-0.26, -0.2241, 0.0), (0.26, -0.2241, 0.0), (0.78, -0.2241, 0.0), (1.3, -0.2241, 0.0), (1.82, -0.2241, 0.0), (2.34, -0.2241, 0.0), (2.86, -0.2241, 0.0), (3.38, -0.2241, 0.0), (3.9, -0.2241, 0.0), (4.42, -0.2241, 0.0), (4.94, -0.2241, 0.0), (5.46, -0.2241, 0.0), (5.98, -0.2241, 0.0), (6.5, -0.2241, 0.0), (-6.5, 0.2241, 0.0), (-5.98, 0.2241, 0.0), (-5.46, 0.2241, 0.0), (-4.94, 0.2241, 0.0), (-4.42, 0.2241, 0.0), (-3.9, 0.2241, 0.0), (-3.38, 0.2241, 0.0), (-2.86, 0.2241, 0.0), (-2.34, 0.2241, 0.0), (-1.82, 0.2241, 0.0), (-1.3, 0.2241, 0.0), (-0.78, 0.2241, 0.0), (-0.26, 0.2241, 0.0), (0.26, 0.2241, 0.0), (0.78, 0.2241, 0.0), (1.3, 0.2241, 0.0), (1.82, 0.2241, 0.0), (2.34, 0.2241, 0.0), (2.86, 0.2241, 0.0), (3.38, 0.2241, 0.0), (3.9, 0.2241, 0.0), (4.42, 0.2241, 0.0), (4.94, 0.2241, 0.0), (5.46, 0.2241, 0.0), (5.98, 0.2241, 0.0), (6.5, 0.2241, 0.0), (-6.5, 0.6724, 0.0), (-5.98, 0.6724, 0.0), (-5.46, 0.6724, 0.0), (-4.94, 0.6724, 0.0), (-4.42, 0.6724, 0.0), (-3.9, 0.6724, 0.0), (-3.38, 0.6724, 0.0), (-2.86, 0.6724, 0.0), (-2.34, 0.6724, 0.0), (-1.82, 0.6724, 0.0), (-1.3, 0.6724, 0.0), (-0.78, 0.6724, 0.0), (-0.26, 0.6724, 0.0), (0.26, 0.6724, 0.0), (0.78, 0.6724, 0.0), (1.3, 0.6724, 0.0), (1.82, 0.6724, 0.0), (2.34, 0.6724, 0.0), (2.86, 0.6724, 0.0), (3.38, 0.6724, 0.0), (3.9, 0.6724, 0.0), (4.42, 0.6724, 0.0), (4.94, 0.6724, 0.0), (5.46, 0.6724, 0.0), (5.98, 0.6724, 0.0), (6.5, 0.6724, 0.0), (-6.5, 1.121, 0.0), (-5.98, 1.121, 0.0), (-5.46, 1.121, 0.0), (-4.94, 1.121, 0.0), (-4.42, 1.121, 0.0), (-3.9, 1.121, 0.0), (-3.38, 1.121, 0.0), (-2.86, 1.121, 0.0), (-2.34, 1.121, 0.0), (-1.82, 1.121, 0.0), (-1.3, 1.121, 0.0), (-0.78, 1.121, 0.0), (-0.26, 1.121, 0.0), (0.26, 1.121, 0.0), (0.78, 1.121, 0.0), (1.3, 1.121, 0.0), (1.82, 1.121, 0.0), (2.34, 1.121, 0.0), (2.86, 1.121, 0.0), (3.38, 1.121, 0.0), (3.9, 1.121, 0.0), (4.42, 1.121, 0.0), (4.94, 1.121, 0.0), (5.46, 1.121, 0.0), (5.98, 1.121, 0.0), (6.5, 1.121, 0.0), (-6.5, 1.569, 0.0), (-5.98, 1.569, 0.0), (-5.46, 1.569, 0.0), (-4.94, 1.569, 0.0), (-4.42, 1.569, 0.0), (-3.9, 1.569, 0.0), (-3.38, 1.569, 0.0), (-2.86, 1.569, 0.0), (-2.34, 1.569, 0.0), (-1.82, 1.569, 0.0), (-1.3, 1.569, 0.0), (-0.78, 1.569, 0.0), (-0.26, 1.569, 0.0), (0.26, 1.569, 0.0), (0.78, 1.569, 0.0), (1.3, 1.569, 0.0), (1.82, 1.569, 0.0), (2.34, 1.569, 0.0), (2.86, 1.569, 0.0), (3.38, 1.569, 0.0), (3.9, 1.569, 0.0), (4.42, 1.569, 0.0), (4.94, 1.569, 0.0), (5.46, 1.569, 0.0), (5.98, 1.569, 0.0), (6.5, 1.569, 0.0), (-6.5, 2.017, 0.0), (-5.98, 2.017, 0.0), (-5.46, 2.017, 0.0), (-4.94, 2.017, 0.0), (-4.42, 2.017, 0.0), (-3.9, 2.017, 0.0), (-3.38, 2.017, 0.0), (-2.86, 2.017, 0.0), (-2.34, 2.017, 0.0), (-1.82, 2.017, 0.0), (-1.3, 2.017, 0.0), (-0.78, 2.017, 0.0), (-0.26, 2.017, 0.0), (0.26, 2.017, 0.0), (0.78, 2.017, 0.0), (1.3, 2.017, 0.0), (1.82, 2.017, 0.0), (2.34, 2.017, 0.0), (2.86, 2.017, 0.0), (3.38, 2.017, 0.0), (3.9, 2.017, 0.0), (4.42, 2.017, 0.0), (4.94, 2.017, 0.0), (5.46, 2.017, 0.0), (5.98, 2.017, 0.0), (6.5, 2.017, 0.0), (-6.5, 2.466, 0.0), (-5.98, 2.466, 0.0), (-5.46, 2.466, 0.0), (-4.94, 2.466, 0.0), (-4.42, 2.466, 0.0), (-3.9, 2.466, 0.0), (-3.38, 2.466, 0.0), (-2.86, 2.466, 0.0), (-2.34, 2.466, 0.0), (-1.82, 2.466, 0.0), (-1.3, 2.466, 0.0), (-0.78, 2.466, 0.0), (-0.26, 2.466, 0.0), (0.26, 2.466, 0.0), (0.78, 2.466, 0.0), (1.3, 2.466, 0.0), (1.82, 2.466, 0.0), (2.34, 2.466, 0.0), (2.86, 2.466, 0.0), (3.38, 2.466, 0.0), (3.9, 2.466, 0.0), (4.42, 2.466, 0.0), (4.94, 2.466, 0.0), (5.46, 2.466, 0.0), (5.98, 2.466, 0.0), (6.5, 2.466, 0.0), (-6.5, 2.914, 0.0), (-5.98, 2.914, 0.0), (-5.46, 2.914, 0.0), (-4.94, 2.914, 0.0), (-4.42, 2.914, 0.0), (-3.9, 2.914, 0.0), (-3.38, 2.914, 0.0), (-2.86, 2.914, 0.0), (-2.34, 2.914, 0.0), (-1.82, 2.914, 0.0), (-1.3, 2.914, 0.0), (-0.78, 2.914, 0.0), (-0.26, 2.914, 0.0), (0.26, 2.914, 0.0), (0.78, 2.914, 0.0), (1.3, 2.914, 0.0), (1.82, 2.914, 0.0), (2.34, 2.914, 0.0), (2.86, 2.914, 0.0), (3.38, 2.914, 0.0), (3.9, 2.914, 0.0), (4.42, 2.914, 0.0), (4.94, 2.914, 0.0), (5.46, 2.914, 0.0), (5.98, 2.914, 0.0), (6.5, 2.914, 0.0), (-6.5, 3.362, 0.0), (-5.98, 3.362, 0.0), (-5.46, 3.362, 0.0), (-4.94, 3.362, 0.0), (-4.42, 3.362, 0.0), (-3.9, 3.362, 0.0), (-3.38, 3.362, 0.0), (-2.86, 3.362, 0.0), (-2.34, 3.362, 0.0), (-1.82, 3.362, 0.0), (-1.3, 3.362, 0.0), (-0.78, 3.362, 0.0), (-0.26, 3.362, 0.0), (0.26, 3.362, 0.0), (0.78, 3.362, 0.0), (1.3, 3.362, 0.0), (1.82, 3.362, 0.0), (2.34, 3.362, 0.0), (2.86, 3.362, 0.0), (3.38, 3.362, 0.0), (3.9, 3.362, 0.0), (4.42, 3.362, 0.0), (4.94, 3.362, 0.0), (5.46, 3.362, 0.0), (5.98, 3.362, 0.0), (6.5, 3.362, 0.0), (-6.5, 3.81, 0.0), (-5.98, 3.81, 0.0), (-5.46, 3.81, 0.0), (-4.94, 3.81, 0.0), (-4.42, 3.81, 0.0), (-3.9, 3.81, 0.0), (-3.38, 3.81, 0.0), (-2.86, 3.81, 0.0), (-2.34, 3.81, 0.0), (-1.82, 3.81, 0.0), (-1.3, 3.81, 0.0), (-0.78, 3.81, 0.0), (-0.26, 3.81, 0.0), (0.26, 3.81, 0.0), (0.78, 3.81, 0.0), (1.3, 3.81, 0.0), (1.82, 3.81, 0.0), (2.34, 3.81, 0.0), (2.86, 3.81, 0.0), (3.38, 3.81, 0.0), (3.9, 3.81, 0.0), (4.42, 3.81, 0.0), (4.94, 3.81, 0.0), (5.46, 3.81, 0.0), (5.98, 3.81, 0.0), (6.5, 3.81, 0.0), (-6.5, 4.259, 0.0), (-5.98, 4.259, 0.0), (-5.46, 4.259, 0.0), (-4.94, 4.259, 0.0), (-4.42, 4.259, 0.0), (-3.9, 4.259, 0.0), (-3.38, 4.259, 0.0), (-2.86, 4.259, 0.0), (-2.34, 4.259, 0.0), (-1.82, 4.259, 0.0), (-1.3, 4.259, 0.0), (-0.78, 4.259, 0.0), (-0.26, 4.259, 0.0), (0.26, 4.259, 0.0), (0.78, 4.259, 0.0), (1.3, 4.259, 0.0), (1.82, 4.259, 0.0), (2.34, 4.259, 0.0), (2.86, 4.259, 0.0), (3.38, 4.259, 0.0), (3.9, 4.259, 0.0), (4.42, 4.259, 0.0), (4.94, 4.259, 0.0), (5.46, 4.259, 0.0), (5.98, 4.259, 0.0), (6.5, 4.259, 0.0), (-6.5, 4.707, 0.0), (-5.98, 4.707, 0.0), (-5.46, 4.707, 0.0), (-4.94, 4.707, 0.0), (-4.42, 4.707, 0.0), (-3.9, 4.707, 0.0), (-3.38, 4.707, 0.0), (-2.86, 4.707, 0.0), (-2.34, 4.707, 0.0), (-1.82, 4.707, 0.0), (-1.3, 4.707, 0.0), (-0.78, 4.707, 0.0), (-0.26, 4.707, 0.0), (0.26, 4.707, 0.0), (0.78, 4.707, 0.0), (1.3, 4.707, 0.0), (1.82, 4.707, 0.0), (2.34, 4.707, 0.0), (2.86, 4.707, 0.0), (3.38, 4.707, 0.0), (3.9, 4.707, 0.0), (4.42, 4.707, 0.0), (4.94, 4.707, 0.0), (5.46, 4.707, 0.0), (5.98, 4.707, 0.0), (6.5, 4.707, 0.0), (-6.5, 5.155, 0.0), (-5.98, 5.155, 0.0), (-5.46, 5.155, 0.0), (-4.94, 5.155, 0.0), (-4.42, 5.155, 0.0), (-3.9, 5.155, 0.0), (-3.38, 5.155, 0.0), (-2.86, 5.155, 0.0), (-2.34, 5.155, 0.0), (-1.82, 5.155, 0.0), (-1.3, 5.155, 0.0), (-0.78, 5.155, 0.0), (-0.26, 5.155, 0.0), (0.26, 5.155, 0.0), (0.78, 5.155, 0.0), (1.3, 5.155, 0.0), (1.82, 5.155, 0.0), (2.34, 5.155, 0.0), (2.86, 5.155, 0.0), (3.38, 5.155, 0.0), (3.9, 5.155, 0.0), (4.42, 5.155, 0.0), (4.94, 5.155, 0.0), (5.46, 5.155, 0.0), (5.98, 5.155, 0.0), (6.5, 5.155, 0.0), (-6.5, 5.603, 0.0), (-5.98, 5.603, 0.0), (-5.46, 5.603, 0.0), (-4.94, 5.603, 0.0), (-4.42, 5.603, 0.0), (-3.9, 5.603, 0.0), (-3.38, 5.603, 0.0), (-2.86, 5.603, 0.0), (-2.34, 5.603, 0.0), (-1.82, 5.603, 0.0), (-1.3, 5.603, 0.0), (-0.78, 5.603, 0.0), (-0.26, 5.603, 0.0), (0.26, 5.603, 0.0), (0.78, 5.603, 0.0), (1.3, 5.603, 0.0), (1.82, 5.603, 0.0), (2.34, 5.603, 0.0), (2.86, 5.603, 0.0), (3.38, 5.603, 0.0), (3.9, 5.603, 0.0), (4.42, 5.603, 0.0), (4.94, 5.603, 0.0), (5.46, 5.603, 0.0), (5.98, 5.603, 0.0), (6.5, 5.603, 0.0), (-6.5, 6.052, 0.0), (-5.98, 6.052, 0.0), (-5.46, 6.052, 0.0), (-4.94, 6.052, 0.0), (-4.42, 6.052, 0.0), (-3.9, 6.052, 0.0), (-3.38, 6.052, 0.0), (-2.86, 6.052, 0.0), (-2.34, 6.052, 0.0), (-1.82, 6.052, 0.0), (-1.3, 6.052, 0.0), (-0.78, 6.052, 0.0), (-0.26, 6.052, 0.0), (0.26, 6.052, 0.0), (0.78, 6.052, 0.0), (1.3, 6.052, 0.0), (1.82, 6.052, 0.0), (2.34, 6.052, 0.0), (2.86, 6.052, 0.0), (3.38, 6.052, 0.0), (3.9, 6.052, 0.0), (4.42, 6.052, 0.0), (4.94, 6.052, 0.0), (5.46, 6.052, 0.0), (5.98, 6.052, 0.0), (6.5, 6.052, 0.0), (-6.5, 6.5, 0.0), (-5.98, 6.5, 0.0), (-5.46, 6.5, 0.0), (-4.94, 6.5, 0.0), (-4.42, 6.5, 0.0), (-3.9, 6.5, 0.0), (-3.38, 6.5, 0.0), (-2.86, 6.5, 0.0), (-2.34, 6.5, 0.0), (-1.82, 6.5, 0.0), (-1.3, 6.5, 0.0), (-0.78, 6.5, 0.0), (-0.26, 6.5, 0.0), (0.26, 6.5, 0.0), (0.78, 6.5, 0.0), (1.3, 6.5, 0.0), (1.82, 6.5, 0.0), (2.34, 6.5, 0.0), (2.86, 6.5, 0.0), (3.38, 6.5, 0.0), (3.9, 6.5, 0.0), (4.42, 6.5, 0.0), (4.94, 6.5, 0.0), (5.46, 6.5, 0.0), (5.98, 6.5, 0.0), (6.5, 6.5, 0.0)], [], [(0, 1, 27, 26), (1, 2, 28, 27), (2, 3, 29, 28), (3, 4, 30, 29), (4, 5, 31, 30), (5, 6, 32, 31), (6, 7, 33, 32), (7, 8, 34, 33), (8, 9, 35, 34), (9, 10, 36, 35), (10, 11, 37, 36), (11, 12, 38, 37), (12, 13, 39, 38), (13, 14, 40, 39), (14, 15, 41, 40), (15, 16, 42, 41), (16, 17, 43, 42), (17, 18, 44, 43), (18, 19, 45, 44), (19, 20, 46, 45), (20, 21, 47, 46), (21, 22, 48, 47), (22, 23, 49, 48), (23, 24, 50, 49), (24, 25, 51, 50), (26, 27, 53, 52), (27, 28, 54, 53), (28, 29, 55, 54), (29, 30, 56, 55), (30, 31, 57, 56), (31, 32, 58, 57), (32, 33, 59, 58), (33, 34, 60, 59), (34, 35, 61, 60), (35, 36, 62, 61), (36, 37, 63, 62), (37, 38, 64, 63), (38, 39, 65, 64), (39, 40, 66, 65), (40, 41, 67, 66), (41, 42, 68, 67), (42, 43, 69, 68), (43, 44, 70, 69), (44, 45, 71, 70), (45, 46, 72, 71), (46, 47, 73, 72), (47, 48, 74, 73), (48, 49, 75, 74), (49, 50, 76, 75), (50, 51, 77, 76), (52, 53, 79, 78), (53, 54, 80, 79), (54, 55, 81, 80), (55, 56, 82, 81), (56, 57, 83, 82), (57, 58, 84, 83), (58, 59, 85, 84), (59, 60, 86, 85), (60, 61, 87, 86), (61, 62, 88, 87), (62, 63, 89, 88), (63, 64, 90, 89), (64, 65, 91, 90), (65, 66, 92, 91), (66, 67, 93, 92), (67, 68, 94, 93), (68, 69, 95, 94), (69, 70, 96, 95), (70, 71, 97, 96), (71, 72, 98, 97), (72, 73, 99, 98), (73, 74, 100, 99), (74, 75, 101, 100), (75, 76, 102, 101), (76, 77, 103, 102), (78, 79, 105, 104), (79, 80, 106, 105), (80, 81, 107, 106), (81, 82, 108, 107), (82, 83, 109, 108), (83, 84, 110, 109), (84, 85, 111, 110), (85, 86, 112, 111), (86, 87, 113, 112), (87, 88, 114, 113), (88, 89, 115, 114), (89, 90, 116, 115), (90, 91, 117, 116), (91, 92, 118, 117), (92, 93, 119, 118), (93, 94, 120, 119), (94, 95, 121, 120), (95, 96, 122, 121), (96, 97, 123, 122), (97, 98, 124, 123), (98, 99, 125, 124), (99, 100, 126, 125), (100, 101, 127, 126), (101, 102, 128, 127), (102, 103, 129, 128), (104, 105, 131, 130), (105, 106, 132, 131), (106, 107, 133, 132), (107, 108, 134, 133), (108, 109, 135, 134), (109, 110, 136, 135), (110, 111, 137, 136), (111, 112, 138, 137), (112, 113, 139, 138), (113, 114, 140, 139), (114, 115, 141, 140), (115, 116, 142, 141), (116, 117, 143, 142), (117, 118, 144, 143), (118, 119, 145, 144), (119, 120, 146, 145), (120, 121, 147, 146), (121, 122, 148, 147), (122, 123, 149, 148), (123, 124, 150, 149), (124, 125, 151, 150), (125, 126, 152, 151), (126, 127, 153, 152), (127, 128, 154, 153), (128, 129, 155, 154), (130, 131, 157, 156), (131, 132, 158, 157), (132, 133, 159, 158), (133, 134, 160, 159), (134, 135, 161, 160), (135, 136, 162, 161), (136, 137, 163, 162), (137, 138, 164, 163), (138, 139, 165, 164), (139, 140, 166, 165), (140, 141, 167, 166), (141, 142, 168, 167), (142, 143, 169, 168), (143, 144, 170, 169), (144, 145, 171, 170), (145, 146, 172, 171), (146, 147, 173, 172), (147, 148, 174, 173), (148, 149, 175, 174), (149, 150, 176, 175), (150, 151, 177, 176), (151, 152, 178, 177), (152, 153, 179, 178), (153, 154, 180, 179), (154, 155, 181, 180), (156, 157, 183, 182), (157, 158, 184, 183), (158, 159, 185, 184), (159, 160, 186, 185), (160, 161, 187, 186), (161, 162, 188, 187), (162, 163, 189, 188), (163, 164, 190, 189), (164, 165, 191, 190), (165, 166, 192, 191), (166, 167, 193, 192), (167, 168, 194, 193), (168, 169, 195, 194), (169, 170, 196, 195), (170, 171, 197, 196), (171, 172, 198, 197), (172, 173, 199, 198), (173, 174, 200, 199), (174, 175, 201, 200), (175, 176, 202, 201), (176, 177, 203, 202), (177, 178, 204, 203), (178, 179, 205, 204), (179, 180, 206, 205), (180, 181, 207, 206), (182, 183, 209, 208), (183, 184, 210, 209), (184, 185, 211, 210), (185, 186, 212, 211), (186, 187, 213, 212), (187, 188, 214, 213), (188, 189, 215, 214), (189, 190, 216, 215), (190, 191, 217, 216), (191, 192, 218, 217), (192, 193, 219, 218), (193, 194, 220, 219), (194, 195, 221, 220), (195, 196, 222, 221), (196, 197, 223, 222), (197, 198, 224, 223), (198, 199, 225, 224), (199, 200, 226, 225), (200, 201, 227, 226), (201, 202, 228, 227), (202, 203, 229, 228), (203, 204, 230, 229), (204, 205, 231, 230), (205, 206, 232, 231), (206, 207, 233, 232), (208, 209, 235, 234), (209, 210, 236, 235), (210, 211, 237, 236), (211, 212, 238, 237), (212, 213, 239, 238), (213, 214, 240, 239), (214, 215, 241, 240), (215, 216, 242, 241), (216, 217, 243, 242), (217, 218, 244, 243), (218, 219, 245, 244), (219, 220, 246, 245), (220, 221, 247, 246), (221, 222, 248, 247), (222, 223, 249, 248), (223, 224, 250, 249), (224, 225, 251, 250), (225, 226, 252, 251), (226, 227, 253, 252), (227, 228, 254, 253), (228, 229, 255, 254), (229, 230, 256, 255), (230, 231, 257, 256), (231, 232, 258, 257), (232, 233, 259, 258), (234, 235, 261, 260), (235, 236, 262, 261), (236, 237, 263, 262), (237, 238, 264, 263), (238, 239, 265, 264), (239, 240, 266, 265), (240, 241, 267, 266), (241, 242, 268, 267), (242, 243, 269, 268), (243, 244, 270, 269), (244, 245, 271, 270), (245, 246, 272, 271), (246, 247, 273, 272), (247, 248, 274, 273), (248, 249, 275, 274), (249, 250, 276, 275), (250, 251, 277, 276), (251, 252, 278, 277), (252, 253, 279, 278), (253, 254, 280, 279), (254, 255, 281, 280), (255, 256, 282, 281), (256, 257, 283, 282), (257, 258, 284, 283), (258, 259, 285, 284), (260, 261, 287, 286), (261, 262, 288, 287), (262, 263, 289, 288), (263, 264, 290, 289), (264, 265, 291, 290), (265, 266, 292, 291), (266, 267, 293, 292), (267, 268, 294, 293), (268, 269, 295, 294), (269, 270, 296, 295), (270, 271, 297, 296), (271, 272, 298, 297), (272, 273, 299, 298), (273, 274, 300, 299), (274, 275, 301, 300), (275, 276, 302, 301), (276, 277, 303, 302), (277, 278, 304, 303), (278, 279, 305, 304), (279, 280, 306, 305), (280, 281, 307, 306), (281, 282, 308, 307), (282, 283, 309, 308), (283, 284, 310, 309), (284, 285, 311, 310), (286, 287, 313, 312), (287, 288, 314, 313), (288, 289, 315, 314), (289, 290, 316, 315), (290, 291, 317, 316), (291, 292, 318, 317), (292, 293, 319, 318), (293, 294, 320, 319), (294, 295, 321, 320), (295, 296, 322, 321), (296, 297, 323, 322), (297, 298, 324, 323), (298, 299, 325, 324), (299, 300, 326, 325), (300, 301, 327, 326), (301, 302, 328, 327), (302, 303, 329, 328), (303, 304, 330, 329), (304, 305, 331, 330), (305, 306, 332, 331), (306, 307, 333, 332), (307, 308, 334, 333), (308, 309, 335, 334), (309, 310, 336, 335), (310, 311, 337, 336), (312, 313, 339, 338), (313, 314, 340, 339), (314, 315, 341, 340), (315, 316, 342, 341), (316, 317, 343, 342), (317, 318, 344, 343), (318, 319, 345, 344), (319, 320, 346, 345), (320, 321, 347, 346), (321, 322, 348, 347), (322, 323, 349, 348), (323, 324, 350, 349), (324, 325, 351, 350), (325, 326, 352, 351), (326, 327, 353, 352), (327, 328, 354, 353), (328, 329, 355, 354), (329, 330, 356, 355), (330, 331, 357, 356), (331, 332, 358, 357), (332, 333, 359, 358), (333, 334, 360, 359), (334, 335, 361, 360), (335, 336, 362, 361), (336, 337, 363, 362), (338, 339, 365, 364), (339, 340, 366, 365), (340, 341, 367, 366), (341, 342, 368, 367), (342, 343, 369, 368), (343, 344, 370, 369), (344, 345, 371, 370), (345, 346, 372, 371), (346, 347, 373, 372), (347, 348, 374, 373), (348, 349, 375, 374), (349, 350, 376, 375), (350, 351, 377, 376), (351, 352, 378, 377), (352, 353, 379, 378), (353, 354, 380, 379), (354, 355, 381, 380), (355, 356, 382, 381), (356, 357, 383, 382), (357, 358, 384, 383), (358, 359, 385, 384), (359, 360, 386, 385), (360, 361, 387, 386), (361, 362, 388, 387), (362, 363, 389, 388), (364, 365, 391, 390), (365, 366, 392, 391), (366, 367, 393, 392), (367, 368, 394, 393), (368, 369, 395, 394), (369, 370, 396, 395), (370, 371, 397, 396), (371, 372, 398, 397), (372, 373, 399, 398), (373, 374, 400, 399), (374, 375, 401, 400), (375, 376, 402, 401), (376, 377, 403, 402), (377, 378, 404, 403), (378, 379, 405, 404), (379, 380, 406, 405), (380, 381, 407, 406), (381, 382, 408, 407), (382, 383, 409, 408), (383, 384, 410, 409), (384, 385, 411, 410), (385, 386, 412, 411), (386, 387, 413, 412), (387, 388, 414, 413), (388, 389, 415, 414), (390, 391, 417, 416), (391, 392, 418, 417), (392, 393, 419, 418), (393, 394, 420, 419), (394, 395, 421, 420), (395, 396, 422, 421), (396, 397, 423, 422), (397, 398, 424, 423), (398, 399, 425, 424), (399, 400, 426, 425), (400, 401, 427, 426), (401, 402, 428, 427), (402, 403, 429, 428), (403, 404, 430, 429), (404, 405, 431, 430), (405, 406, 432, 431), (406, 407, 433, 432), (407, 408, 434, 433), (408, 409, 435, 434), (409, 410, 436, 435), (410, 411, 437, 436), (411, 412, 438, 437), (412, 413, 439, 438), (413, 414, 440, 439), (414, 415, 441, 440), (416, 417, 443, 442), (417, 418, 444, 443), (418, 419, 445, 444), (419, 420, 446, 445), (420, 421, 447, 446), (421, 422, 448, 447), (422, 423, 449, 448), (423, 424, 450, 449), (424, 425, 451, 450), (425, 426, 452, 451), (426, 427, 453, 452), (427, 428, 454, 453), (428, 429, 455, 454), (429, 430, 456, 455), (430, 431, 457, 456), (431, 432, 458, 457), (432, 433, 459, 458), (433, 434, 460, 459), (434, 435, 461, 460), (435, 436, 462, 461), (436, 437, 463, 462), (437, 438, 464, 463), (438, 439, 465, 464), (439, 440, 466, 465), (440, 441, 467, 466), (442, 443, 469, 468), (443, 444, 470, 469), (444, 445, 471, 470), (445, 446, 472, 471), (446, 447, 473, 472), (447, 448, 474, 473), (448, 449, 475, 474), (449, 450, 476, 475), (450, 451, 477, 476), (451, 452, 478, 477), (452, 453, 479, 478), (453, 454, 480, 479), (454, 455, 481, 480), (455, 456, 482, 481), (456, 457, 483, 482), (457, 458, 484, 483), (458, 459, 485, 484), (459, 460, 486, 485), (460, 461, 487, 486), (461, 462, 488, 487), (462, 463, 489, 488), (463, 464, 490, 489), (464, 465, 491, 490), (465, 466, 492, 491), (466, 467, 493, 492), (468, 469, 495, 494), (469, 470, 496, 495), (470, 471, 497, 496), (471, 472, 498, 497), (472, 473, 499, 498), (473, 474, 500, 499), (474, 475, 501, 500), (475, 476, 502, 501), (476, 477, 503, 502), (477, 478, 504, 503), (478, 479, 505, 504), (479, 480, 506, 505), (480, 481, 507, 506), (481, 482, 508, 507), (482, 483, 509, 508), (483, 484, 510, 509), (484, 485, 511, 510), (485, 486, 512, 511), (486, 487, 513, 512), (487, 488, 514, 513), (488, 489, 515, 514), (489, 490, 516, 515), (490, 491, 517, 516), (491, 492, 518, 517), (492, 493, 519, 518), (494, 495, 521, 520), (495, 496, 522, 521), (496, 497, 523, 522), (497, 498, 524, 523), (498, 499, 525, 524), (499, 500, 526, 525), (500, 501, 527, 526), (501, 502, 528, 527), (502, 503, 529, 528), (503, 504, 530, 529), (504, 505, 531, 530), (505, 506, 532, 531), (506, 507, 533, 532), (507, 508, 534, 533), (508, 509, 535, 534), (509, 510, 536, 535), (510, 511, 537, 536), (511, 512, 538, 537), (512, 513, 539, 538), (513, 514, 540, 539), (514, 515, 541, 540), (515, 516, 542, 541), (516, 517, 543, 542), (517, 518, 544, 543), (518, 519, 545, 544), (520, 521, 547, 546), (521, 522, 548, 547), (522, 523, 549, 548), (523, 524, 550, 549), (524, 525, 551, 550), (525, 526, 552, 551), (526, 527, 553, 552), (527, 528, 554, 553), (528, 529, 555, 554), (529, 530, 556, 555), (530, 531, 557, 556), (531, 532, 558, 557), (532, 533, 559, 558), (533, 534, 560, 559), (534, 535, 561, 560), (535, 536, 562, 561), (536, 537, 563, 562), (537, 538, 564, 563), (538, 539, 565, 564), (539, 540, 566, 565), (540, 541, 567, 566), (541, 542, 568, 567), (542, 543, 569, 568), (543, 544, 570, 569), (544, 545, 571, 570), (546, 547, 573, 572), (547, 548, 574, 573), (548, 549, 575, 574), (549, 550, 576, 575), (550, 551, 577, 576), (551, 552, 578, 577), (552, 553, 579, 578), (553, 554, 580, 579), (554, 555, 581, 580), (555, 556, 582, 581), (556, 557, 583, 582), (557, 558, 584, 583), (558, 559, 585, 584), (559, 560, 586, 585), (560, 561, 587, 586), (561, 562, 588, 587), (562, 563, 589, 588), (563, 564, 590, 589), (564, 565, 591, 590), (565, 566, 592, 591), (566, 567, 593, 592), (567, 568, 594, 593), (568, 569, 595, 594), (569, 570, 596, 595), (570, 571, 597, 596), (572, 573, 599, 598), (573, 574, 600, 599), (574, 575, 601, 600), (575, 576, 602, 601), (576, 577, 603, 602), (577, 578, 604, 603), (578, 579, 605, 604), (579, 580, 606, 605), (580, 581, 607, 606), (581, 582, 608, 607), (582, 583, 609, 608), (583, 584, 610, 609), (584, 585, 611, 610), (585, 586, 612, 611), (586, 587, 613, 612), (587, 588, 614, 613), (588, 589, 615, 614), (589, 590, 616, 615), (590, 591, 617, 616), (591, 592, 618, 617), (592, 593, 619, 618), (593, 594, 620, 619), (594, 595, 621, 620), (595, 596, 622, 621), (596, 597, 623, 622), (598, 599, 625, 624), (599, 600, 626, 625), (600, 601, 627, 626), (601, 602, 628, 627), (602, 603, 629, 628), (603, 604, 630, 629), (604, 605, 631, 630), (605, 606, 632, 631), (606, 607, 633, 632), (607, 608, 634, 633), (608, 609, 635, 634), (609, 610, 636, 635), (610, 611, 637, 636), (611, 612, 638, 637), (612, 613, 639, 638), (613, 614, 640, 639), (614, 615, 641, 640), (615, 616, 642, 641), (616, 617, 643, 642), (617, 618, 644, 643), (618, 619, 645, 644), (619, 620, 646, 645), (620, 621, 647, 646), (621, 622, 648, 647), (622, 623, 649, 648), (624, 625, 651, 650), (625, 626, 652, 651), (626, 627, 653, 652), (627, 628, 654, 653), (628, 629, 655, 654), (629, 630, 656, 655), (630, 631, 657, 656), (631, 632, 658, 657), (632, 633, 659, 658), (633, 634, 660, 659), (634, 635, 661, 660), (635, 636, 662, 661), (636, 637, 663, 662), (637, 638, 664, 663), (638, 639, 665, 664), (639, 640, 666, 665), (640, 641, 667, 666), (641, 642, 668, 667), (642, 643, 669, 668), (643, 644, 670, 669), (644, 645, 671, 670), (645, 646, 672, 671), (646, 647, 673, 672), (647, 648, 674, 673), (648, 649, 675, 674), (650, 651, 677, 676), (651, 652, 678, 677), (652, 653, 679, 678), (653, 654, 680, 679), (654, 655, 681, 680), (655, 656, 682, 681), (656, 657, 683, 682), (657, 658, 684, 683), (658, 659, 685, 684), (659, 660, 686, 685), (660, 661, 687, 686), (661, 662, 688, 687), (662, 663, 689, 688), (663, 664, 690, 689), (664, 665, 691, 690), (665, 666, 692, 691), (666, 667, 693, 692), (667, 668, 694, 693), (668, 669, 695, 694), (669, 670, 696, 695), (670, 671, 697, 696), (671, 672, 698, 697), (672, 673, 699, 698), (673, 674, 700, 699), (674, 675, 701, 700), (676, 677, 703, 702), (677, 678, 704, 703), (678, 679, 705, 704), (679, 680, 706, 705), (680, 681, 707, 706), (681, 682, 708, 707), (682, 683, 709, 708), (683, 684, 710, 709), (684, 685, 711, 710), (685, 686, 712, 711), (686, 687, 713, 712), (687, 688, 714, 713), (688, 689, 715, 714), (689, 690, 716, 715), (690, 691, 717, 716), (691, 692, 718, 717), (692, 693, 719, 718), (693, 694, 720, 719), (694, 695, 721, 720), (695, 696, 722, 721), (696, 697, 723, 722), (697, 698, 724, 723), (698, 699, 725, 724), (699, 700, 726, 725), (700, 701, 727, 726), (702, 703, 729, 728), (703, 704, 730, 729), (704, 705, 731, 730), (705, 706, 732, 731), (706, 707, 733, 732), (707, 708, 734, 733), (708, 709, 735, 734), (709, 710, 736, 735), (710, 711, 737, 736), (711, 712, 738, 737), (712, 713, 739, 738), (713, 714, 740, 739), (714, 715, 741, 740), (715, 716, 742, 741), (716, 717, 743, 742), (717, 718, 744, 743), (718, 719, 745, 744), (719, 720, 746, 745), (720, 721, 747, 746), (721, 722, 748, 747), (722, 723, 749, 748), (723, 724, 750, 749), (724, 725, 751, 750), (725, 726, 752, 751), (726, 727, 753, 752), (728, 729, 755, 754), (729, 730, 756, 755), (730, 731, 757, 756), (731, 732, 758, 757), (732, 733, 759, 758), (733, 734, 760, 759), (734, 735, 761, 760), (735, 736, 762, 761), (736, 737, 763, 762), (737, 738, 764, 763), (738, 739, 765, 764), (739, 740, 766, 765), (740, 741, 767, 766), (741, 742, 768, 767), (742, 743, 769, 768), (743, 744, 770, 769), (744, 745, 771, 770), (745, 746, 772, 771), (746, 747, 773, 772), (747, 748, 774, 773), (748, 749, 775, 774), (749, 750, 776, 775), (750, 751, 777, 776), (751, 752, 778, 777), (752, 753, 779, 778)])
me_grafo.materials.append(mat_matgrafo)
me_grafo.use_remesh_preserve_volume = False
me_grafo.use_remesh_preserve_attributes = False
me_grafo.use_mirror_vertex_groups = False
me_grafo.update()

# ---- objects
ob_cube = bpy.data.objects.new('Cube', me_cube_003)
ob_lamp = bpy.data.objects.new('Lamp', light_lamp)
ob_camera = bpy.data.objects.new('Camera', cam_camera)
ob_cube_002 = bpy.data.objects.new('Cube.002', me_cube_005)
ob_cube_003 = bpy.data.objects.new('Cube.003', me_cube_006)
ob_cube_005 = bpy.data.objects.new('Cube.005', me_cube_008)
ob_cube_007 = bpy.data.objects.new('Cube.007', me_cube_010)
ob_cube_019 = bpy.data.objects.new('Cube.019', me_cube_040)
ob_level = bpy.data.objects.new('level', me_level1)
ob_cube_027 = bpy.data.objects.new('Cube.027', me_cube_050)
ob_grafo = bpy.data.objects.new('grafo', me_grafo)

# ---- transforms, parenting, visibility, modifiers, constraints
ob_cube.location = (12.13, 3.25, 0.2176)
ob_cube.lineart.crease_threshold = 0.0
ob_lamp.location = (4.076, 1.005, 5.904)
ob_lamp.rotation_euler = (0.6503, 0.05522, 1.866)
ob_lamp.lock_rotations_4d = False
ob_lamp.empty_display_type = 'ARROWS'
ob_lamp.color = (0.0, 0.0, 0.0, 0.0)
ob_lamp.lineart.crease_threshold = 0.0
ob_camera.location = (7.481, -6.508, 5.344)
ob_camera.rotation_euler = (1.109, 0.01082, 0.8149)
ob_camera.lock_rotations_4d = False
ob_camera.empty_display_type = 'ARROWS'
ob_camera.color = (0.0, 0.0, 0.0, 0.0)
ob_camera.display_type = 'WIRE'
ob_camera.lineart.crease_threshold = 0.0
ob_cube_002.location = (14.72, 3.318, 0.2176)
ob_cube_002.lineart.crease_threshold = 0.0
ob_cube_003.location = (12.13, 3.25, 0.2176)
ob_cube_003.lineart.crease_threshold = 0.0
ob_cube_005.location = (12.18, 1.629, 0.2176)
ob_cube_005.lineart.crease_threshold = 0.0
ob_cube_007.location = (11.93, -0.7484, 0.2176)
ob_cube_007.lineart.crease_threshold = 0.0
ob_cube_019.location = (12.53, -5.211, 6.742e-07)
ob_cube_019.lineart.crease_threshold = 0.0
ob_level.location = (5.974, -3.816, -2.368e-06)
ob_level.lineart.crease_threshold = 0.0
ob_cube_027.location = (4.42, 3.81, 0.0)
ob_cube_027.rotation_euler = (0.0, -0.0, -3.142)
ob_cube_027.lineart.crease_threshold = 0.0
ob_grafo.location = (0.0, 0.0, 0.0)
ob_grafo.lineart.crease_threshold = 0.0

# ---- collection membership
col_collection_1.objects.link(ob_cube)
col_collection_1.objects.link(ob_lamp)
col_collection_1.objects.link(ob_camera)
col_collection_1.objects.link(ob_cube_002)
col_collection_1.objects.link(ob_cube_003)
col_collection_1.objects.link(ob_cube_005)
col_collection_1.objects.link(ob_cube_007)
col_collection_1.objects.link(ob_cube_019)
col_collection_1.objects.link(ob_level)
col_collection_1.objects.link(ob_cube_027)
col_collection_11.objects.link(ob_grafo)

# ---- scene / render settings (as saved in the file)
scene.camera = ob_camera
scene.frame_start = 1; scene.frame_end = 250; scene.frame_set(1)
scene.render.engine = 'BLENDER_EEVEE_NEXT'
scene.render.resolution_percentage = 50
scene.render.dither_intensity = 0.0
scene.cycles.use_denoising = False
scene.cycles.samples = 10
scene.cycles.sampling_pattern = 'TABULATED_SOBOL'
scene.cycles.light_sampling_threshold = 0.0
scene.cycles.use_adaptive_sampling = False
scene.cycles.use_light_tree = False
scene.cycles.blur_glossy = 0.0
scene.cycles.pixel_filter_type = 'GAUSSIAN'
scene.cycles.sample_clamp_indirect = 0.0
scene.view_settings.view_transform = 'Standard'
bpy.context.view_layer.update()
